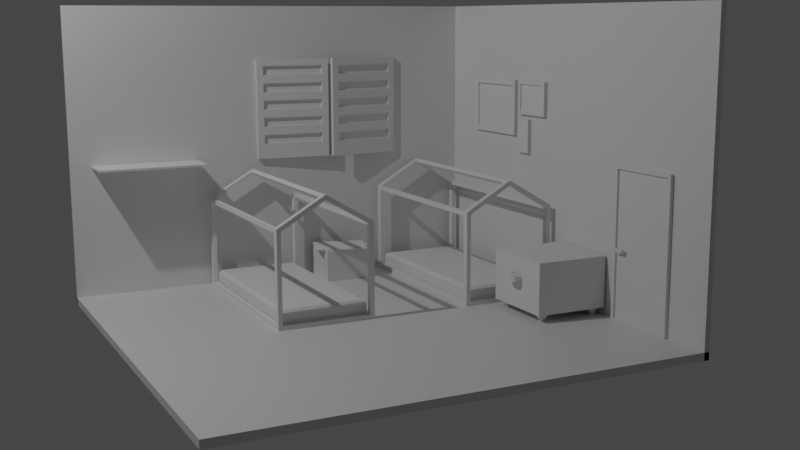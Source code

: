 # Source: twins-room.blend  (saved by Blender 2.93.21; exported with 4.5.12 LTS)
import bpy
from mathutils import Matrix  # noqa: F401  (used for matrix-valued properties, if any)

bpy.ops.wm.read_factory_settings(use_empty=True)
scene = bpy.context.scene
scene.name = 'Scene'

# ---- collections
col_collection = bpy.data.collections.new('Collection'); scene.collection.children.link(col_collection)
col_walls = bpy.data.collections.new('walls'); scene.collection.children.link(col_walls)
col_beds = bpy.data.collections.new('beds'); scene.collection.children.link(col_beds)
col_toybox = bpy.data.collections.new('toybox'); scene.collection.children.link(col_toybox)
col_window = bpy.data.collections.new('window'); scene.collection.children.link(col_window)
col_door = bpy.data.collections.new('door'); scene.collection.children.link(col_door)
col_frames = bpy.data.collections.new('frames'); scene.collection.children.link(col_frames)
col_furniture = bpy.data.collections.new('furniture'); scene.collection.children.link(col_furniture)

# ---- materials (node trees are filled in below, after node groups)
mat_material = bpy.data.materials.new('Material')
mat_material.alpha_threshold = 0.0
mat_material.line_color = (0.0, 0.0, 0.0, 1.0)

# ---- material node trees
mat_material.use_nodes = True; mat_material.node_tree.nodes.clear()
_N = mat_material.node_tree.nodes; _L = mat_material.node_tree.links
n0 = _N.new('ShaderNodeOutputMaterial'); n0.name = 'Material Output'; n0.location = (300, 300)
n1 = _N.new('ShaderNodeBsdfPrincipled'); n1.name = 'Principled BSDF'; n1.location = (10, 300)
n1.distribution = 'GGX'
n1.subsurface_method = 'BURLEY'
n1.inputs[2].default_value = 0.4
n1.inputs[3].default_value = 1.45
n1.inputs[27].default_value = (0.0, 0.0, 0.0, 1.0)
n1.inputs[28].default_value = 1.0
_L.new(n1.outputs[0], n0.inputs[0])
n0.is_active_output = True

# ---- world
world_world = bpy.data.worlds.new('World'); scene.world = world_world
world_world.use_nodes = True; world_world.node_tree.nodes.clear()
_N = world_world.node_tree.nodes; _L = world_world.node_tree.links
n0 = _N.new('ShaderNodeOutputWorld'); n0.name = 'World Output'; n0.location = (300, 300)
n1 = _N.new('ShaderNodeBackground'); n1.name = 'Background'; n1.location = (10, 300)
n1.inputs[0].default_value = (0.05088, 0.05088, 0.05088, 1.0)
_L.new(n1.outputs[0], n0.inputs[0])
n0.is_active_output = True
world_world.color = (0.05088, 0.05088, 0.05088)
world_world.use_sun_shadow = False
world_world.sun_shadow_jitter_overblur = 0.0

# ---- cameras
cam_camera = bpy.data.cameras.new('Camera')
cam_camera.clip_end = 100.0
cam_camera.ortho_scale = 7.314

# ---- lights
light_light = bpy.data.lights.new('Light', 'POINT')
light_light.transmission_factor = 0.0
light_light.energy = 861.2
light_light.shadow_soft_size = 0.1
light_light.shadow_maximum_resolution = 0.006
light_light.use_absolute_resolution = True

# ---- meshes
me_cube = bpy.data.meshes.new('Cube')
me_cube.from_pydata([(3.031, 2.996, 4.076), (3.031, 2.996, -0.01869), (3.031, -2.996, 4.076), (3.031, -2.996, -0.01869), (-3.031, 2.996, 4.076), (-3.031, 2.996, -0.01869), (-3.031, -2.996, -0.01869), (-3.031, 2.996, -0.01869), (-3.031, -2.996, -0.01869), (-3.031, 2.996, 0.08112), (3.031, 2.996, 4.076), (3.031, -2.996, 4.076), (3.031, -2.996, -0.01869), (-3.031, 2.996, 4.076), (-3.031, 2.996, -0.01869), (-3.031, -2.996, -0.01869), (3.031, 2.996, -0.01869), (3.031, 2.996, 4.076), (3.031, -2.996, 4.076), (3.031, -2.996, -0.01869), (-3.031, 2.996, 4.076), (-3.031, -2.996, 0.08112), (3.031, 2.996, 0.08112), (3.031, -2.996, 0.08112), (2.961, 2.996, 4.076), (2.961, 2.996, -0.01869), (2.961, -2.996, 4.076), (2.961, -2.996, -0.01869), (3.031, 2.945, -0.01869), (-3.031, 2.945, -0.01869), (3.031, 2.945, 4.076), (-3.031, 2.945, 4.076), (1.761, 2.996, -0.01869), (-0.2599, 2.996, -0.01869), (-0.2599, -2.996, -0.01869), (1.761, -2.996, -0.01869), (-0.2599, 2.996, 4.076), (1.761, 2.996, 4.076), (-0.2599, -2.996, -0.01869), (1.761, -2.996, -0.01869), (-0.2599, 2.996, 4.076), (1.761, 2.996, 4.076), (1.761, 2.996, -0.01869), (-0.2599, 2.996, -0.01869), (-0.2599, -2.996, -0.01869), (1.761, -2.996, -0.01869), (-0.2599, 2.996, 4.076), (1.761, 2.996, 4.076), (1.761, 2.996, 0.08112), (-0.2599, 2.996, 0.08112), (-0.2599, -2.996, 0.08112), (1.761, -2.996, 0.08112), (1.761, 2.945, -0.01869), (-0.2599, 2.945, -0.01869), (-0.2599, 2.945, 4.076), (1.761, 2.945, 4.076), (3.031, 2.996, 3.24), (3.031, 2.996, 1.875), (3.031, -2.996, 3.24), (3.031, -2.996, 1.875), (-3.031, 2.996, 3.24), (-3.031, 2.996, 1.875), (3.031, -2.996, 3.24), (3.031, -2.996, 1.875), (-3.031, 2.996, 3.24), (-3.031, 2.996, 1.875), (3.031, 2.996, 3.24), (3.031, 2.996, 1.875), (3.031, -2.996, 3.24), (3.031, -2.996, 1.875), (-3.031, 2.996, 3.24), (-3.031, 2.996, 1.875), (2.961, 2.996, 3.24), (2.961, 2.996, 1.875), (2.961, -2.996, 3.24), (2.961, -2.996, 1.875), (3.031, 2.945, 3.24), (3.031, 2.945, 1.875), (-3.031, 2.945, 3.24), (-3.031, 2.945, 1.875), (-0.2599, 2.945, 3.24), (-0.2599, 2.945, 1.875), (1.761, 2.945, 3.24), (1.761, 2.945, 1.875), (-0.2599, 2.996, 1.875), (-0.2599, 2.996, 3.24), (1.761, 2.996, 1.875), (1.761, 2.996, 3.24)], [], [(32, 35, 3, 1), (56, 58, 2, 0), (87, 56, 0, 37), (10, 11, 18, 17), (41, 10, 17, 47), (8, 7, 14, 15), (6, 5, 7, 8), (37, 0, 10, 41), (0, 2, 11, 10), (59, 3, 12, 63), (34, 6, 8, 38), (60, 4, 13, 64), (42, 16, 22, 48), (17, 18, 26, 24), (47, 17, 30, 55), (63, 12, 19, 69), (38, 8, 15, 44), (64, 13, 20, 70), (48, 22, 23, 51), (16, 19, 23, 22), (44, 15, 21, 50), (15, 14, 9, 21), (72, 24, 26, 74), (69, 19, 27, 75), (19, 16, 25, 27), (66, 17, 24, 72), (82, 55, 30, 76), (43, 14, 29, 53), (70, 20, 31, 78), (67, 16, 28, 77), (16, 42, 52, 28), (42, 43, 53, 52), (78, 31, 54, 80), (80, 54, 55, 82), (19, 45, 51, 23), (45, 44, 50, 51), (9, 49, 50, 21), (49, 48, 51, 50), (12, 39, 45, 19), (39, 38, 44, 45), (20, 46, 54, 31), (46, 47, 55, 54), (14, 43, 49, 9), (43, 42, 48, 49), (3, 35, 39, 12), (35, 34, 38, 39), (4, 36, 40, 13), (36, 37, 41, 40), (13, 40, 46, 20), (40, 41, 47, 46), (60, 85, 36, 4), (85, 87, 37, 36), (5, 6, 34, 33), (33, 34, 35, 32), (33, 32, 86, 84), (82, 83, 86, 87), (5, 33, 84, 61), (61, 84, 85, 60), (53, 81, 83, 52), (87, 85, 80, 82), (29, 79, 81, 53), (79, 78, 80, 81), (17, 66, 76, 30), (66, 67, 77, 76), (14, 71, 79, 29), (71, 70, 78, 79), (52, 83, 77, 28), (83, 82, 76, 77), (16, 67, 73, 25), (67, 66, 72, 73), (18, 68, 74, 26), (68, 69, 75, 74), (25, 73, 75, 27), (73, 72, 74, 75), (7, 65, 71, 14), (65, 64, 70, 71), (11, 62, 68, 18), (62, 63, 69, 68), (5, 61, 65, 7), (61, 60, 64, 65), (2, 58, 62, 11), (58, 59, 63, 62), (32, 1, 57, 86), (86, 57, 56, 87), (1, 3, 59, 57), (57, 59, 58, 56), (80, 85, 84, 81), (86, 83, 81, 84)])
_uv = me_cube.uv_layers.new(name='UVMap')
_uv.uv.foreach_set('vector', [0.3226, 0.5, 0.3226, 0.75, 0.375, 0.75, 0.375, 0.5, 0.5739, 0.5, 0.5739, 0.75, 0.625, 0.75, 0.625, 0.5, 0.5739, 0.4476, 0.5739, 0.5, 0.625, 0.5, 0.625, 0.4476, 0.625, 0.5, 0.625, 0.75, 0.625, 0.75, 0.625, 0.5, 0.625, 0.4476, 0.625, 0.5, 0.625, 0.5, 0.625, 0.4476, 0.125, 0.75, 0.125, 0.5, 0.125, 0.5, 0.125, 0.75, 0.125, 0.75, 0.125, 0.5, 0.125, 0.5, 0.125, 0.75, 0.625, 0.4476, 0.625, 0.5, 0.625, 0.5, 0.625, 0.4476, 0.625, 0.5, 0.625, 0.75, 0.625, 0.75, 0.625, 0.5, 0.4906, 0.75, 0.375, 0.75, 0.375, 0.75, 0.4906, 0.75, 0.2393, 0.75, 0.125, 0.75, 0.125, 0.75, 0.2393, 0.75, 0.5739, 0.25, 0.625, 0.25, 0.625, 0.25, 0.5739, 0.25, 0.375, 0.4476, 0.375, 0.5, 0.375, 0.5, 0.375, 0.4476, 0.625, 0.5, 0.625, 0.75, 0.625, 0.75, 0.625, 0.5, 0.625, 0.4476, 0.625, 0.5, 0.625, 0.5, 0.625, 0.4476, 0.4906, 0.75, 0.375, 0.75, 0.375, 0.75, 0.4906, 0.75, 0.2393, 0.75, 0.125, 0.75, 0.125, 0.75, 0.2393, 0.75, 0.5739, 0.25, 0.625, 0.25, 0.625, 0.25, 0.5739, 0.25, 0.3226, 0.5, 0.375, 0.5, 0.375, 0.75, 0.3226, 0.75, 0.375, 0.5, 0.375, 0.75, 0.375, 0.75, 0.375, 0.5, 0.2393, 0.75, 0.125, 0.75, 0.125, 0.75, 0.2393, 0.75, 0.125, 0.75, 0.125, 0.5, 0.125, 0.5, 0.125, 0.75, 0.5739, 0.5, 0.625, 0.5, 0.625, 0.75, 0.5739, 0.75, 0.4906, 0.75, 0.375, 0.75, 0.375, 0.75, 0.4906, 0.75, 0.375, 0.75, 0.375, 0.5, 0.375, 0.5, 0.375, 0.75, 0.5739, 0.5, 0.625, 0.5, 0.625, 0.5, 0.5739, 0.5, 0.5739, 0.4476, 0.625, 0.4476, 0.625, 0.5, 0.5739, 0.5, 0.375, 0.3643, 0.375, 0.25, 0.375, 0.25, 0.375, 0.3643, 0.5739, 0.25, 0.625, 0.25, 0.625, 0.25, 0.5739, 0.25, 0.4906, 0.5, 0.375, 0.5, 0.375, 0.5, 0.4906, 0.5, 0.375, 0.5, 0.375, 0.4476, 0.375, 0.4476, 0.375, 0.5, 0.375, 0.4476, 0.375, 0.3643, 0.375, 0.3643, 0.375, 0.4476, 0.5739, 0.25, 0.625, 0.25, 0.625, 0.3643, 0.5739, 0.3643, 0.5739, 0.3643, 0.625, 0.3643, 0.625, 0.4476, 0.5739, 0.4476, 0.375, 0.75, 0.3226, 0.75, 0.3226, 0.75, 0.375, 0.75, 0.3226, 0.75, 0.2393, 0.75, 0.2393, 0.75, 0.3226, 0.75, 0.125, 0.5, 0.2393, 0.5, 0.2393, 0.75, 0.125, 0.75, 0.2393, 0.5, 0.3226, 0.5, 0.3226, 0.75, 0.2393, 0.75, 0.375, 0.75, 0.3226, 0.75, 0.3226, 0.75, 0.375, 0.75, 0.3226, 0.75, 0.2393, 0.75, 0.2393, 0.75, 0.3226, 0.75, 0.625, 0.25, 0.625, 0.3643, 0.625, 0.3643, 0.625, 0.25, 0.625, 0.3643, 0.625, 0.4476, 0.625, 0.4476, 0.625, 0.3643, 0.375, 0.25, 0.375, 0.3643, 0.375, 0.3643, 0.375, 0.25, 0.375, 0.3643, 0.375, 0.4476, 0.375, 0.4476, 0.375, 0.3643, 0.375, 0.75, 0.3226, 0.75, 0.3226, 0.75, 0.375, 0.75, 0.3226, 0.75, 0.2393, 0.75, 0.2393, 0.75, 0.3226, 0.75, 0.625, 0.25, 0.625, 0.3643, 0.625, 0.3643, 0.625, 0.25, 0.625, 0.3643, 0.625, 0.4476, 0.625, 0.4476, 0.625, 0.3643, 0.625, 0.25, 0.625, 0.3643, 0.625, 0.3643, 0.625, 0.25, 0.625, 0.3643, 0.625, 0.4476, 0.625, 0.4476, 0.625, 0.3643, 0.5739, 0.25, 0.5739, 0.3643, 0.625, 0.3643, 0.625, 0.25, 0.5739, 0.3643, 0.5739, 0.4476, 0.625, 0.4476, 0.625, 0.3643, 0.125, 0.5, 0.125, 0.75, 0.2393, 0.75, 0.2393, 0.5, 0.2393, 0.5, 0.2393, 0.75, 0.3226, 0.75, 0.3226, 0.5, 0.375, 0.3643, 0.375, 0.4476, 0.4906, 0.4476, 0.4906, 0.3643, 0.5739, 0.4476, 0.4906, 0.4476, 0.4906, 0.4476, 0.5739, 0.4476, 0.375, 0.25, 0.375, 0.3643, 0.4906, 0.3643, 0.4906, 0.25, 0.4906, 0.25, 0.4906, 0.3643, 0.5739, 0.3643, 0.5739, 0.25, 0.375, 0.3643, 0.4906, 0.3643, 0.4906, 0.4476, 0.375, 0.4476, 0.5739, 0.4476, 0.5739, 0.3643, 0.5739, 0.3643, 0.5739, 0.4476, 0.375, 0.25, 0.4906, 0.25, 0.4906, 0.3643, 0.375, 0.3643, 0.4906, 0.25, 0.5739, 0.25, 0.5739, 0.3643, 0.4906, 0.3643, 0.625, 0.5, 0.5739, 0.5, 0.5739, 0.5, 0.625, 0.5, 0.5739, 0.5, 0.4906, 0.5, 0.4906, 0.5, 0.5739, 0.5, 0.375, 0.25, 0.4906, 0.25, 0.4906, 0.25, 0.375, 0.25, 0.4906, 0.25, 0.5739, 0.25, 0.5739, 0.25, 0.4906, 0.25, 0.375, 0.4476, 0.4906, 0.4476, 0.4906, 0.5, 0.375, 0.5, 0.4906, 0.4476, 0.5739, 0.4476, 0.5739, 0.5, 0.4906, 0.5, 0.375, 0.5, 0.4906, 0.5, 0.4906, 0.5, 0.375, 0.5, 0.4906, 0.5, 0.5739, 0.5, 0.5739, 0.5, 0.4906, 0.5, 0.625, 0.75, 0.5739, 0.75, 0.5739, 0.75, 0.625, 0.75, 0.5739, 0.75, 0.4906, 0.75, 0.4906, 0.75, 0.5739, 0.75, 0.375, 0.5, 0.4906, 0.5, 0.4906, 0.75, 0.375, 0.75, 0.4906, 0.5, 0.5739, 0.5, 0.5739, 0.75, 0.4906, 0.75, 0.375, 0.25, 0.4906, 0.25, 0.4906, 0.25, 0.375, 0.25, 0.4906, 0.25, 0.5739, 0.25, 0.5739, 0.25, 0.4906, 0.25, 0.625, 0.75, 0.5739, 0.75, 0.5739, 0.75, 0.625, 0.75, 0.5739, 0.75, 0.4906, 0.75, 0.4906, 0.75, 0.5739, 0.75, 0.375, 0.25, 0.4906, 0.25, 0.4906, 0.25, 0.375, 0.25, 0.4906, 0.25, 0.5739, 0.25, 0.5739, 0.25, 0.4906, 0.25, 0.625, 0.75, 0.5739, 0.75, 0.5739, 0.75, 0.625, 0.75, 0.5739, 0.75, 0.4906, 0.75, 0.4906, 0.75, 0.5739, 0.75, 0.375, 0.4476, 0.375, 0.5, 0.4906, 0.5, 0.4906, 0.4476, 0.4906, 0.4476, 0.4906, 0.5, 0.5739, 0.5, 0.5739, 0.4476, 0.375, 0.5, 0.375, 0.75, 0.4906, 0.75, 0.4906, 0.5, 0.4906, 0.5, 0.4906, 0.75, 0.5739, 0.75, 0.5739, 0.5, 0.5739, 0.3643, 0.5739, 0.3643, 0.4906, 0.3643, 0.4906, 0.3643, 0.4906, 0.4476, 0.4906, 0.4476, 0.4906, 0.3643, 0.4906, 0.3643])
me_cube.materials.append(mat_material)
me_cube.use_remesh_preserve_volume = False
me_cube.use_remesh_preserve_attributes = False
me_cube.use_mirror_vertex_groups = False
me_cube.update()
me_cube_002 = bpy.data.meshes.new('Cube.002')
me_cube_002.from_pydata([(-0.02914, 1.301, -0.02914), (-0.02914, 1.301, 0.02914), (-0.02914, -1.301, -0.02914), (-0.02914, -1.301, 0.02914), (0.02914, 1.301, -0.02914), (0.02914, 1.301, 0.02914), (0.02914, -1.301, -0.02914), (0.02914, -1.301, 0.02914), (0.6839, -1.383, -1.531), (-0.1571, -1.383, -0.6898), (0.6839, -1.295, -1.531), (-0.1571, -1.295, -0.6898), (1.532, -1.383, -0.6833), (0.6905, -1.383, 0.1578), (1.532, -1.295, -0.6833), (0.6905, -1.295, 0.1578), (1.108, -1.295, -1.107), (0.01869, -1.295, -0.01805), (1.108, -1.383, -1.107), (0.01869, -1.383, -0.01805), (0.6839, -1.383, -1.615), (-0.223, -1.383, -0.7077), (-0.223, -1.295, -0.7077), (0.6839, -1.295, -1.615), (1.15, -1.295, -1.149), (-0.02983, -1.295, 0.03047), (0.7083, -1.295, 0.2237), (1.615, -1.295, -0.6833), (0.7083, -1.383, 0.2237), (1.615, -1.383, -0.6833), (1.15, -1.383, -1.149), (-0.02983, -1.383, 0.03047), (0.6839, 1.296, -1.531), (-0.1571, 1.296, -0.6898), (0.6839, 1.384, -1.531), (-0.1571, 1.384, -0.6898), (1.532, 1.296, -0.6833), (0.6905, 1.296, 0.1578), (1.532, 1.384, -0.6833), (0.6905, 1.384, 0.1578), (1.108, 1.384, -1.107), (0.01869, 1.384, -0.01805), (1.108, 1.296, -1.107), (0.01869, 1.296, -0.01805), (0.6839, 1.296, -1.615), (-0.223, 1.296, -0.7077), (-0.223, 1.384, -0.7077), (0.6839, 1.384, -1.615), (1.15, 1.384, -1.149), (-0.02983, 1.384, 0.03047), (0.7083, 1.384, 0.2237), (1.615, 1.384, -0.6833), (0.7083, 1.296, 0.2237), (1.615, 1.296, -0.6833), (1.15, 1.296, -1.149), (-0.02983, 1.296, 0.03047), (0.6837, 1.301, -1.614), (0.6425, 1.301, -1.572), (0.6837, -1.301, -1.614), (0.6425, -1.301, -1.572), (0.7249, 1.301, -1.572), (0.6837, 1.301, -1.531), (0.7249, -1.301, -1.572), (0.6837, -1.301, -1.531), (1.573, 1.301, -0.7242), (1.532, 1.301, -0.683), (1.573, -1.301, -0.7242), (1.532, -1.301, -0.683), (1.614, 1.301, -0.683), (1.573, 1.301, -0.6418), (1.614, -1.301, -0.683), (1.573, -1.301, -0.6418), (-0.1808, 1.301, -0.7492), (-0.222, 1.301, -0.708), (-0.1808, -1.301, -0.7492), (-0.222, -1.301, -0.708), (-0.1396, 1.301, -0.708), (-0.1808, 1.301, -0.6668), (-0.1396, -1.301, -0.708), (-0.1808, -1.301, -0.6668), (0.7087, 1.301, 0.1403), (0.6675, 1.301, 0.1815), (0.7087, -1.301, 0.1403), (0.6675, -1.301, 0.1815), (0.7499, 1.301, 0.1815), (0.7087, 1.301, 0.2227), (0.7499, -1.301, 0.1815), (0.7087, -1.301, 0.2227)], [], [(0, 1, 3, 2), (2, 3, 7, 6), (6, 7, 5, 4), (4, 5, 1, 0), (2, 6, 4, 0), (7, 3, 1, 5), (20, 21, 22, 23), (27, 26, 28, 29), (24, 27, 29, 30), (25, 22, 21, 31), (26, 25, 31, 28), (23, 24, 30, 20), (8, 9, 21, 20), (11, 10, 23, 22), (10, 16, 24, 23), (15, 17, 25, 26), (14, 15, 26, 27), (13, 12, 29, 28), (12, 18, 30, 29), (9, 19, 31, 21), (16, 14, 27, 24), (17, 11, 22, 25), (18, 8, 20, 30), (19, 13, 28, 31), (8, 10, 11, 9), (14, 12, 13, 15), (17, 15, 13, 19), (19, 9, 11, 17), (8, 12, 14, 10), (44, 45, 46, 47), (51, 50, 52, 53), (48, 51, 53, 54), (49, 46, 45, 55), (50, 49, 55, 52), (47, 48, 54, 44), (32, 33, 45, 44), (35, 34, 47, 46), (34, 40, 48, 47), (39, 41, 49, 50), (38, 39, 50, 51), (37, 36, 53, 52), (36, 42, 54, 53), (33, 43, 55, 45), (40, 38, 51, 48), (41, 35, 46, 49), (42, 32, 44, 54), (43, 37, 52, 55), (32, 34, 35, 33), (38, 36, 37, 39), (41, 39, 37, 43), (43, 33, 35, 41), (32, 36, 38, 34), (56, 57, 59, 58), (58, 59, 63, 62), (62, 63, 61, 60), (60, 61, 57, 56), (58, 62, 60, 56), (63, 59, 57, 61), (64, 65, 67, 66), (66, 67, 71, 70), (70, 71, 69, 68), (68, 69, 65, 64), (66, 70, 68, 64), (71, 67, 65, 69), (72, 73, 75, 74), (74, 75, 79, 78), (78, 79, 77, 76), (76, 77, 73, 72), (74, 78, 76, 72), (79, 75, 73, 77), (80, 81, 83, 82), (82, 83, 87, 86), (86, 87, 85, 84), (84, 85, 81, 80), (82, 86, 84, 80), (87, 83, 81, 85)])
_uv = me_cube_002.uv_layers.new(name='UVMap')
_uv.uv.foreach_set('vector', [0.375, 0.0, 0.625, 0.0, 0.625, 0.25, 0.375, 0.25, 0.375, 0.25, 0.625, 0.25, 0.625, 0.5, 0.375, 0.5, 0.375, 0.5, 0.625, 0.5, 0.625, 0.75, 0.375, 0.75, 0.375, 0.75, 0.625, 0.75, 0.625, 1.0, 0.375, 1.0, 0.125, 0.5, 0.375, 0.5, 0.375, 0.75, 0.125, 0.75, 0.625, 0.5, 0.875, 0.5, 0.875, 0.75, 0.625, 0.75, 0.375, 0.0, 0.625, 0.0, 0.625, 0.25, 0.375, 0.25, 0.375, 0.5, 0.625, 0.5, 0.625, 0.75, 0.375, 0.75, 0.25, 0.5, 0.375, 0.5, 0.375, 0.75, 0.25, 0.75, 0.75, 0.5, 0.875, 0.5, 0.875, 0.75, 0.75, 0.75, 0.625, 0.5, 0.75, 0.5, 0.75, 0.75, 0.625, 0.75, 0.125, 0.5, 0.25, 0.5, 0.25, 0.75, 0.125, 0.75, 0.3858, 0.9888, 0.6131, 0.9888, 0.625, 1.0, 0.375, 1.0, 0.6131, 0.2612, 0.3858, 0.2612, 0.375, 0.25, 0.625, 0.25, 0.3858, 0.2612, 0.3839, 0.375, 0.375, 0.375, 0.375, 0.25, 0.6131, 0.4888, 0.6147, 0.375, 0.625, 0.375, 0.625, 0.5, 0.3858, 0.4888, 0.6131, 0.4888, 0.625, 0.5, 0.375, 0.5, 0.6131, 0.7612, 0.3858, 0.7612, 0.375, 0.75, 0.625, 0.75, 0.3858, 0.7612, 0.3839, 0.875, 0.375, 0.875, 0.375, 0.75, 0.6131, 0.9888, 0.6147, 0.875, 0.625, 0.875, 0.625, 1.0, 0.3839, 0.375, 0.3858, 0.4888, 0.375, 0.5, 0.375, 0.375, 0.6147, 0.375, 0.6131, 0.2612, 0.625, 0.25, 0.625, 0.375, 0.3839, 0.875, 0.3858, 0.9888, 0.375, 1.0, 0.375, 0.875, 0.6147, 0.875, 0.6131, 0.7612, 0.625, 0.75, 0.625, 0.875, 0.3858, 0.9888, 0.3858, 0.2612, 0.6131, 0.2612, 0.6131, 0.9888, 0.3858, 0.4888, 0.3858, 0.7612, 0.6131, 0.7612, 0.6131, 0.4888, 0.6147, 0.375, 0.6131, 0.4888, 0.6131, 0.7612, 0.6147, 0.875, 0.6147, 0.875, 0.6131, 0.9888, 0.6131, 0.2612, 0.6147, 0.375, 0.3858, 0.9888, 0.3858, 0.7612, 0.3858, 0.4888, 0.3858, 0.2612, 0.375, 0.0, 0.625, 0.0, 0.625, 0.25, 0.375, 0.25, 0.375, 0.5, 0.625, 0.5, 0.625, 0.75, 0.375, 0.75, 0.25, 0.5, 0.375, 0.5, 0.375, 0.75, 0.25, 0.75, 0.75, 0.5, 0.875, 0.5, 0.875, 0.75, 0.75, 0.75, 0.625, 0.5, 0.75, 0.5, 0.75, 0.75, 0.625, 0.75, 0.125, 0.5, 0.25, 0.5, 0.25, 0.75, 0.125, 0.75, 0.3858, 0.9888, 0.6131, 0.9888, 0.625, 1.0, 0.375, 1.0, 0.6131, 0.2612, 0.3858, 0.2612, 0.375, 0.25, 0.625, 0.25, 0.3858, 0.2612, 0.3839, 0.375, 0.375, 0.375, 0.375, 0.25, 0.6131, 0.4888, 0.6147, 0.375, 0.625, 0.375, 0.625, 0.5, 0.3858, 0.4888, 0.6131, 0.4888, 0.625, 0.5, 0.375, 0.5, 0.6131, 0.7612, 0.3858, 0.7612, 0.375, 0.75, 0.625, 0.75, 0.3858, 0.7612, 0.3839, 0.875, 0.375, 0.875, 0.375, 0.75, 0.6131, 0.9888, 0.6147, 0.875, 0.625, 0.875, 0.625, 1.0, 0.3839, 0.375, 0.3858, 0.4888, 0.375, 0.5, 0.375, 0.375, 0.6147, 0.375, 0.6131, 0.2612, 0.625, 0.25, 0.625, 0.375, 0.3839, 0.875, 0.3858, 0.9888, 0.375, 1.0, 0.375, 0.875, 0.6147, 0.875, 0.6131, 0.7612, 0.625, 0.75, 0.625, 0.875, 0.3858, 0.9888, 0.3858, 0.2612, 0.6131, 0.2612, 0.6131, 0.9888, 0.3858, 0.4888, 0.3858, 0.7612, 0.6131, 0.7612, 0.6131, 0.4888, 0.6147, 0.375, 0.6131, 0.4888, 0.6131, 0.7612, 0.6147, 0.875, 0.6147, 0.875, 0.6131, 0.9888, 0.6131, 0.2612, 0.6147, 0.375, 0.3858, 0.9888, 0.3858, 0.7612, 0.3858, 0.4888, 0.3858, 0.2612, 0.375, 0.0, 0.625, 0.0, 0.625, 0.25, 0.375, 0.25, 0.375, 0.25, 0.625, 0.25, 0.625, 0.5, 0.375, 0.5, 0.375, 0.5, 0.625, 0.5, 0.625, 0.75, 0.375, 0.75, 0.375, 0.75, 0.625, 0.75, 0.625, 1.0, 0.375, 1.0, 0.125, 0.5, 0.375, 0.5, 0.375, 0.75, 0.125, 0.75, 0.625, 0.5, 0.875, 0.5, 0.875, 0.75, 0.625, 0.75, 0.375, 0.0, 0.625, 0.0, 0.625, 0.25, 0.375, 0.25, 0.375, 0.25, 0.625, 0.25, 0.625, 0.5, 0.375, 0.5, 0.375, 0.5, 0.625, 0.5, 0.625, 0.75, 0.375, 0.75, 0.375, 0.75, 0.625, 0.75, 0.625, 1.0, 0.375, 1.0, 0.125, 0.5, 0.375, 0.5, 0.375, 0.75, 0.125, 0.75, 0.625, 0.5, 0.875, 0.5, 0.875, 0.75, 0.625, 0.75, 0.375, 0.0, 0.625, 0.0, 0.625, 0.25, 0.375, 0.25, 0.375, 0.25, 0.625, 0.25, 0.625, 0.5, 0.375, 0.5, 0.375, 0.5, 0.625, 0.5, 0.625, 0.75, 0.375, 0.75, 0.375, 0.75, 0.625, 0.75, 0.625, 1.0, 0.375, 1.0, 0.125, 0.5, 0.375, 0.5, 0.375, 0.75, 0.125, 0.75, 0.625, 0.5, 0.875, 0.5, 0.875, 0.75, 0.625, 0.75, 0.375, 0.0, 0.625, 0.0, 0.625, 0.25, 0.375, 0.25, 0.375, 0.25, 0.625, 0.25, 0.625, 0.5, 0.375, 0.5, 0.375, 0.5, 0.625, 0.5, 0.625, 0.75, 0.375, 0.75, 0.375, 0.75, 0.625, 0.75, 0.625, 1.0, 0.375, 1.0, 0.125, 0.5, 0.375, 0.5, 0.375, 0.75, 0.125, 0.75, 0.625, 0.5, 0.875, 0.5, 0.875, 0.75, 0.625, 0.75])
me_cube_002.use_remesh_fix_poles = True
me_cube_002.use_remesh_preserve_attributes = False
me_cube_002.update()
me_cube_003 = bpy.data.meshes.new('Cube.003')
me_cube_003.from_pydata([(-0.02914, 1.301, -0.02914), (-0.02914, 1.301, 0.02914), (-0.02914, -1.301, -0.02914), (-0.02914, -1.301, 0.02914), (0.02914, 1.301, -0.02914), (0.02914, 1.301, 0.02914), (0.02914, -1.301, -0.02914), (0.02914, -1.301, 0.02914), (0.6839, -1.383, -1.531), (-0.1571, -1.383, -0.6898), (0.6839, -1.295, -1.531), (-0.1571, -1.295, -0.6898), (1.532, -1.383, -0.6833), (0.6905, -1.383, 0.1578), (1.532, -1.295, -0.6833), (0.6905, -1.295, 0.1578), (1.108, -1.295, -1.107), (0.01869, -1.295, -0.01805), (1.108, -1.383, -1.107), (0.01869, -1.383, -0.01805), (0.6839, -1.383, -1.615), (-0.223, -1.383, -0.7077), (-0.223, -1.295, -0.7077), (0.6839, -1.295, -1.615), (1.15, -1.295, -1.149), (-0.02983, -1.295, 0.03047), (0.7083, -1.295, 0.2237), (1.615, -1.295, -0.6833), (0.7083, -1.383, 0.2237), (1.615, -1.383, -0.6833), (1.15, -1.383, -1.149), (-0.02983, -1.383, 0.03047), (0.6839, 1.296, -1.531), (-0.1571, 1.296, -0.6898), (0.6839, 1.384, -1.531), (-0.1571, 1.384, -0.6898), (1.532, 1.296, -0.6833), (0.6905, 1.296, 0.1578), (1.532, 1.384, -0.6833), (0.6905, 1.384, 0.1578), (1.108, 1.384, -1.107), (0.01869, 1.384, -0.01805), (1.108, 1.296, -1.107), (0.01869, 1.296, -0.01805), (0.6839, 1.296, -1.615), (-0.223, 1.296, -0.7077), (-0.223, 1.384, -0.7077), (0.6839, 1.384, -1.615), (1.15, 1.384, -1.149), (-0.02983, 1.384, 0.03047), (0.7083, 1.384, 0.2237), (1.615, 1.384, -0.6833), (0.7083, 1.296, 0.2237), (1.615, 1.296, -0.6833), (1.15, 1.296, -1.149), (-0.02983, 1.296, 0.03047), (0.6837, 1.301, -1.614), (0.6425, 1.301, -1.572), (0.6837, -1.301, -1.614), (0.6425, -1.301, -1.572), (0.7249, 1.301, -1.572), (0.6837, 1.301, -1.531), (0.7249, -1.301, -1.572), (0.6837, -1.301, -1.531), (1.573, 1.301, -0.7242), (1.532, 1.301, -0.683), (1.573, -1.301, -0.7242), (1.532, -1.301, -0.683), (1.614, 1.301, -0.683), (1.573, 1.301, -0.6418), (1.614, -1.301, -0.683), (1.573, -1.301, -0.6418), (-0.1808, 1.301, -0.7492), (-0.222, 1.301, -0.708), (-0.1808, -1.301, -0.7492), (-0.222, -1.301, -0.708), (-0.1396, 1.301, -0.708), (-0.1808, 1.301, -0.6668), (-0.1396, -1.301, -0.708), (-0.1808, -1.301, -0.6668), (0.7087, 1.301, 0.1403), (0.6675, 1.301, 0.1815), (0.7087, -1.301, 0.1403), (0.6675, -1.301, 0.1815), (0.7499, 1.301, 0.1815), (0.7087, 1.301, 0.2227), (0.7499, -1.301, 0.1815), (0.7087, -1.301, 0.2227)], [], [(0, 1, 3, 2), (2, 3, 7, 6), (6, 7, 5, 4), (4, 5, 1, 0), (2, 6, 4, 0), (7, 3, 1, 5), (20, 21, 22, 23), (27, 26, 28, 29), (24, 27, 29, 30), (25, 22, 21, 31), (26, 25, 31, 28), (23, 24, 30, 20), (8, 9, 21, 20), (11, 10, 23, 22), (10, 16, 24, 23), (15, 17, 25, 26), (14, 15, 26, 27), (13, 12, 29, 28), (12, 18, 30, 29), (9, 19, 31, 21), (16, 14, 27, 24), (17, 11, 22, 25), (18, 8, 20, 30), (19, 13, 28, 31), (8, 10, 11, 9), (14, 12, 13, 15), (17, 15, 13, 19), (19, 9, 11, 17), (8, 12, 14, 10), (44, 45, 46, 47), (51, 50, 52, 53), (48, 51, 53, 54), (49, 46, 45, 55), (50, 49, 55, 52), (47, 48, 54, 44), (32, 33, 45, 44), (35, 34, 47, 46), (34, 40, 48, 47), (39, 41, 49, 50), (38, 39, 50, 51), (37, 36, 53, 52), (36, 42, 54, 53), (33, 43, 55, 45), (40, 38, 51, 48), (41, 35, 46, 49), (42, 32, 44, 54), (43, 37, 52, 55), (32, 34, 35, 33), (38, 36, 37, 39), (41, 39, 37, 43), (43, 33, 35, 41), (32, 36, 38, 34), (56, 57, 59, 58), (58, 59, 63, 62), (62, 63, 61, 60), (60, 61, 57, 56), (58, 62, 60, 56), (63, 59, 57, 61), (64, 65, 67, 66), (66, 67, 71, 70), (70, 71, 69, 68), (68, 69, 65, 64), (66, 70, 68, 64), (71, 67, 65, 69), (72, 73, 75, 74), (74, 75, 79, 78), (78, 79, 77, 76), (76, 77, 73, 72), (74, 78, 76, 72), (79, 75, 73, 77), (80, 81, 83, 82), (82, 83, 87, 86), (86, 87, 85, 84), (84, 85, 81, 80), (82, 86, 84, 80), (87, 83, 81, 85)])
_uv = me_cube_003.uv_layers.new(name='UVMap')
_uv.uv.foreach_set('vector', [0.375, 0.0, 0.625, 0.0, 0.625, 0.25, 0.375, 0.25, 0.375, 0.25, 0.625, 0.25, 0.625, 0.5, 0.375, 0.5, 0.375, 0.5, 0.625, 0.5, 0.625, 0.75, 0.375, 0.75, 0.375, 0.75, 0.625, 0.75, 0.625, 1.0, 0.375, 1.0, 0.125, 0.5, 0.375, 0.5, 0.375, 0.75, 0.125, 0.75, 0.625, 0.5, 0.875, 0.5, 0.875, 0.75, 0.625, 0.75, 0.375, 0.0, 0.625, 0.0, 0.625, 0.25, 0.375, 0.25, 0.375, 0.5, 0.625, 0.5, 0.625, 0.75, 0.375, 0.75, 0.25, 0.5, 0.375, 0.5, 0.375, 0.75, 0.25, 0.75, 0.75, 0.5, 0.875, 0.5, 0.875, 0.75, 0.75, 0.75, 0.625, 0.5, 0.75, 0.5, 0.75, 0.75, 0.625, 0.75, 0.125, 0.5, 0.25, 0.5, 0.25, 0.75, 0.125, 0.75, 0.3858, 0.9888, 0.6131, 0.9888, 0.625, 1.0, 0.375, 1.0, 0.6131, 0.2612, 0.3858, 0.2612, 0.375, 0.25, 0.625, 0.25, 0.3858, 0.2612, 0.3839, 0.375, 0.375, 0.375, 0.375, 0.25, 0.6131, 0.4888, 0.6147, 0.375, 0.625, 0.375, 0.625, 0.5, 0.3858, 0.4888, 0.6131, 0.4888, 0.625, 0.5, 0.375, 0.5, 0.6131, 0.7612, 0.3858, 0.7612, 0.375, 0.75, 0.625, 0.75, 0.3858, 0.7612, 0.3839, 0.875, 0.375, 0.875, 0.375, 0.75, 0.6131, 0.9888, 0.6147, 0.875, 0.625, 0.875, 0.625, 1.0, 0.3839, 0.375, 0.3858, 0.4888, 0.375, 0.5, 0.375, 0.375, 0.6147, 0.375, 0.6131, 0.2612, 0.625, 0.25, 0.625, 0.375, 0.3839, 0.875, 0.3858, 0.9888, 0.375, 1.0, 0.375, 0.875, 0.6147, 0.875, 0.6131, 0.7612, 0.625, 0.75, 0.625, 0.875, 0.3858, 0.9888, 0.3858, 0.2612, 0.6131, 0.2612, 0.6131, 0.9888, 0.3858, 0.4888, 0.3858, 0.7612, 0.6131, 0.7612, 0.6131, 0.4888, 0.6147, 0.375, 0.6131, 0.4888, 0.6131, 0.7612, 0.6147, 0.875, 0.6147, 0.875, 0.6131, 0.9888, 0.6131, 0.2612, 0.6147, 0.375, 0.3858, 0.9888, 0.3858, 0.7612, 0.3858, 0.4888, 0.3858, 0.2612, 0.375, 0.0, 0.625, 0.0, 0.625, 0.25, 0.375, 0.25, 0.375, 0.5, 0.625, 0.5, 0.625, 0.75, 0.375, 0.75, 0.25, 0.5, 0.375, 0.5, 0.375, 0.75, 0.25, 0.75, 0.75, 0.5, 0.875, 0.5, 0.875, 0.75, 0.75, 0.75, 0.625, 0.5, 0.75, 0.5, 0.75, 0.75, 0.625, 0.75, 0.125, 0.5, 0.25, 0.5, 0.25, 0.75, 0.125, 0.75, 0.3858, 0.9888, 0.6131, 0.9888, 0.625, 1.0, 0.375, 1.0, 0.6131, 0.2612, 0.3858, 0.2612, 0.375, 0.25, 0.625, 0.25, 0.3858, 0.2612, 0.3839, 0.375, 0.375, 0.375, 0.375, 0.25, 0.6131, 0.4888, 0.6147, 0.375, 0.625, 0.375, 0.625, 0.5, 0.3858, 0.4888, 0.6131, 0.4888, 0.625, 0.5, 0.375, 0.5, 0.6131, 0.7612, 0.3858, 0.7612, 0.375, 0.75, 0.625, 0.75, 0.3858, 0.7612, 0.3839, 0.875, 0.375, 0.875, 0.375, 0.75, 0.6131, 0.9888, 0.6147, 0.875, 0.625, 0.875, 0.625, 1.0, 0.3839, 0.375, 0.3858, 0.4888, 0.375, 0.5, 0.375, 0.375, 0.6147, 0.375, 0.6131, 0.2612, 0.625, 0.25, 0.625, 0.375, 0.3839, 0.875, 0.3858, 0.9888, 0.375, 1.0, 0.375, 0.875, 0.6147, 0.875, 0.6131, 0.7612, 0.625, 0.75, 0.625, 0.875, 0.3858, 0.9888, 0.3858, 0.2612, 0.6131, 0.2612, 0.6131, 0.9888, 0.3858, 0.4888, 0.3858, 0.7612, 0.6131, 0.7612, 0.6131, 0.4888, 0.6147, 0.375, 0.6131, 0.4888, 0.6131, 0.7612, 0.6147, 0.875, 0.6147, 0.875, 0.6131, 0.9888, 0.6131, 0.2612, 0.6147, 0.375, 0.3858, 0.9888, 0.3858, 0.7612, 0.3858, 0.4888, 0.3858, 0.2612, 0.375, 0.0, 0.625, 0.0, 0.625, 0.25, 0.375, 0.25, 0.375, 0.25, 0.625, 0.25, 0.625, 0.5, 0.375, 0.5, 0.375, 0.5, 0.625, 0.5, 0.625, 0.75, 0.375, 0.75, 0.375, 0.75, 0.625, 0.75, 0.625, 1.0, 0.375, 1.0, 0.125, 0.5, 0.375, 0.5, 0.375, 0.75, 0.125, 0.75, 0.625, 0.5, 0.875, 0.5, 0.875, 0.75, 0.625, 0.75, 0.375, 0.0, 0.625, 0.0, 0.625, 0.25, 0.375, 0.25, 0.375, 0.25, 0.625, 0.25, 0.625, 0.5, 0.375, 0.5, 0.375, 0.5, 0.625, 0.5, 0.625, 0.75, 0.375, 0.75, 0.375, 0.75, 0.625, 0.75, 0.625, 1.0, 0.375, 1.0, 0.125, 0.5, 0.375, 0.5, 0.375, 0.75, 0.125, 0.75, 0.625, 0.5, 0.875, 0.5, 0.875, 0.75, 0.625, 0.75, 0.375, 0.0, 0.625, 0.0, 0.625, 0.25, 0.375, 0.25, 0.375, 0.25, 0.625, 0.25, 0.625, 0.5, 0.375, 0.5, 0.375, 0.5, 0.625, 0.5, 0.625, 0.75, 0.375, 0.75, 0.375, 0.75, 0.625, 0.75, 0.625, 1.0, 0.375, 1.0, 0.125, 0.5, 0.375, 0.5, 0.375, 0.75, 0.125, 0.75, 0.625, 0.5, 0.875, 0.5, 0.875, 0.75, 0.625, 0.75, 0.375, 0.0, 0.625, 0.0, 0.625, 0.25, 0.375, 0.25, 0.375, 0.25, 0.625, 0.25, 0.625, 0.5, 0.375, 0.5, 0.375, 0.5, 0.625, 0.5, 0.625, 0.75, 0.375, 0.75, 0.375, 0.75, 0.625, 0.75, 0.625, 1.0, 0.375, 1.0, 0.125, 0.5, 0.375, 0.5, 0.375, 0.75, 0.125, 0.75, 0.625, 0.5, 0.875, 0.5, 0.875, 0.75, 0.625, 0.75])
me_cube_003.use_remesh_fix_poles = True
me_cube_003.use_remesh_preserve_attributes = False
me_cube_003.update()
me_cube_004 = bpy.data.meshes.new('Cube.004')
me_cube_004.from_pydata([(-0.5844, -1.296, -0.09991), (-0.5844, 1.296, -0.09991), (0.5844, -1.296, -0.09991), (0.5844, 1.296, -0.09991), (-0.5428, -1.254, 0.09991), (-0.5844, -1.296, 0.05831), (-0.5428, 1.254, 0.09991), (-0.5844, 1.296, 0.05831), (0.5428, -1.254, 0.09991), (0.5844, -1.296, 0.05831), (0.5428, 1.254, 0.09991), (0.5844, 1.296, 0.05831)], [], [(10, 6, 4, 8), (3, 11, 9, 2), (0, 5, 7, 1), (1, 3, 2, 0), (1, 7, 11, 3), (4, 6, 7, 5), (6, 10, 11, 7), (10, 8, 9, 11), (8, 4, 5, 9), (2, 9, 5, 0)])
_uv = me_cube_004.uv_layers.new(name='UVMap')
_uv.uv.foreach_set('vector', [0.6339, 0.504, 0.8661, 0.504, 0.8661, 0.746, 0.6339, 0.746, 0.375, 0.5, 0.573, 0.5, 0.573, 0.75, 0.375, 0.75, 0.375, 0.0, 0.573, 0.0, 0.573, 0.25, 0.375, 0.25, 0.125, 0.5, 0.375, 0.5, 0.375, 0.75, 0.125, 0.75, 0.375, 0.25, 0.573, 0.25, 0.573, 0.5, 0.375, 0.5, 0.8661, 0.746, 0.8661, 0.504, 0.875, 0.5, 0.875, 0.75, 0.8661, 0.504, 0.6339, 0.504, 0.625, 0.5, 0.875, 0.5, 0.6339, 0.504, 0.6339, 0.746, 0.573, 0.75, 0.573, 0.5, 0.6339, 0.746, 0.8661, 0.746, 0.875, 0.75, 0.625, 0.75, 0.375, 0.75, 0.573, 0.75, 0.573, 1.0, 0.375, 1.0])
me_cube_004.use_remesh_fix_poles = True
me_cube_004.use_remesh_preserve_attributes = False
me_cube_004.update()
me_cube_005 = bpy.data.meshes.new('Cube.005')
me_cube_005.from_pydata([(-0.5844, -1.296, -0.09991), (-0.5844, 1.296, -0.09991), (0.5844, -1.296, -0.09991), (0.5844, 1.296, -0.09991), (-0.5428, -1.254, 0.09991), (-0.5844, -1.296, 0.05831), (-0.5428, 1.254, 0.09991), (-0.5844, 1.296, 0.05831), (0.5428, -1.254, 0.09991), (0.5844, -1.296, 0.05831), (0.5428, 1.254, 0.09991), (0.5844, 1.296, 0.05831)], [], [(10, 6, 4, 8), (3, 11, 9, 2), (0, 5, 7, 1), (1, 3, 2, 0), (1, 7, 11, 3), (4, 6, 7, 5), (6, 10, 11, 7), (10, 8, 9, 11), (8, 4, 5, 9), (2, 9, 5, 0)])
_uv = me_cube_005.uv_layers.new(name='UVMap')
_uv.uv.foreach_set('vector', [0.6339, 0.504, 0.8661, 0.504, 0.8661, 0.746, 0.6339, 0.746, 0.375, 0.5, 0.573, 0.5, 0.573, 0.75, 0.375, 0.75, 0.375, 0.0, 0.573, 0.0, 0.573, 0.25, 0.375, 0.25, 0.125, 0.5, 0.375, 0.5, 0.375, 0.75, 0.125, 0.75, 0.375, 0.25, 0.573, 0.25, 0.573, 0.5, 0.375, 0.5, 0.8661, 0.746, 0.8661, 0.504, 0.875, 0.5, 0.875, 0.75, 0.8661, 0.504, 0.6339, 0.504, 0.625, 0.5, 0.875, 0.5, 0.6339, 0.504, 0.6339, 0.746, 0.573, 0.75, 0.573, 0.5, 0.6339, 0.746, 0.8661, 0.746, 0.875, 0.75, 0.625, 0.75, 0.375, 0.75, 0.573, 0.75, 0.573, 1.0, 0.375, 1.0])
me_cube_005.use_remesh_fix_poles = True
me_cube_005.use_remesh_preserve_attributes = False
me_cube_005.update()
me_cube_006 = bpy.data.meshes.new('Cube.006')
me_cube_006.from_pydata([(-0.3693, -0.2623, -0.2318), (-0.3693, -0.272, -0.222), (-0.379, -0.2623, -0.222), (-0.3536, -0.2369, 0.222), (-0.3633, -0.2426, 0.2318), (-0.3496, -0.2564, 0.2318), (-0.3439, -0.2466, 0.222), (-0.3693, 0.2623, -0.2318), (-0.379, 0.2623, -0.222), (-0.3693, 0.272, -0.222), (-0.3536, 0.2369, 0.222), (-0.3439, 0.2466, 0.222), (-0.3496, 0.2564, 0.2318), (-0.3633, 0.2426, 0.2318), (0.3693, -0.2623, -0.2318), (0.379, -0.2623, -0.222), (0.3693, -0.272, -0.222), (0.3536, -0.2369, 0.222), (0.3439, -0.2466, 0.222), (0.3496, -0.2564, 0.2318), (0.3633, -0.2426, 0.2318), (0.3693, 0.2623, -0.2318), (0.3693, 0.272, -0.222), (0.379, 0.2623, -0.222), (0.3439, 0.2466, 0.222), (0.3536, 0.2369, 0.222), (0.3633, 0.2426, 0.2318), (0.3496, 0.2564, 0.2318), (-0.3693, -0.272, 0.222), (-0.3555, -0.2623, 0.2318), (-0.3693, -0.2486, 0.2318), (-0.379, -0.2623, 0.222), (-0.3693, 0.2486, 0.2318), (-0.3555, 0.2623, 0.2318), (-0.3693, 0.272, 0.222), (-0.379, 0.2623, 0.222), (0.3555, 0.2623, 0.2318), (0.3693, 0.2486, 0.2318), (0.379, 0.2623, 0.222), (0.3693, 0.272, 0.222), (0.3693, -0.2486, 0.2318), (0.3555, -0.2623, 0.2318), (0.3693, -0.272, 0.222), (0.379, -0.2623, 0.222), (-0.3536, -0.2369, -0.1976), (-0.3439, -0.2466, -0.1976), (-0.3439, -0.2369, -0.2073), (-0.3536, 0.2369, -0.1976), (-0.3439, 0.2369, -0.2073), (-0.3439, 0.2466, -0.1976), (0.3439, 0.2466, -0.1976), (0.3439, 0.2369, -0.2073), (0.3536, 0.2369, -0.1976), (0.3536, -0.2369, -0.1976), (0.3439, -0.2369, -0.2073), (0.3439, -0.2466, -0.1976)], [], [(16, 42, 28, 1), (24, 11, 49, 50), (26, 20, 40, 37), (10, 3, 44, 47), (2, 31, 35, 8), (51, 48, 46, 54), (6, 18, 55, 45), (23, 38, 43, 15), (17, 25, 52, 53), (9, 34, 39, 22), (4, 13, 32, 30), (19, 5, 29, 41), (12, 27, 36, 33), (0, 1, 2), (3, 4, 5, 6), (7, 8, 9), (10, 11, 12, 13), (14, 15, 16), (17, 18, 19, 20), (21, 22, 23), (24, 25, 26, 27), (28, 29, 30, 31), (32, 33, 34, 35), (36, 37, 38, 39), (40, 41, 42, 43), (44, 45, 46), (47, 48, 49), (50, 51, 52), (53, 54, 55), (7, 0, 2, 8), (1, 28, 31, 2), (30, 32, 35, 31), (34, 9, 8, 35), (21, 7, 9, 22), (33, 36, 39, 34), (38, 23, 22, 39), (14, 21, 23, 15), (37, 40, 43, 38), (42, 16, 15, 43), (0, 14, 16, 1), (41, 29, 28, 42), (3, 10, 13, 4), (11, 24, 27, 12), (25, 17, 20, 26), (18, 6, 5, 19), (29, 5, 4, 30), (12, 33, 32, 13), (26, 37, 36, 27), (19, 41, 40, 20), (46, 48, 47, 44), (48, 51, 50, 49), (51, 54, 53, 52), (54, 46, 45, 55), (24, 50, 52, 25), (55, 18, 17, 53), (6, 45, 44, 3), (49, 11, 10, 47), (7, 21, 14, 0)])
_uv = me_cube_006.uv_layers.new(name='UVMap')
_uv.uv.foreach_set('vector', [0.3802, 0.7532, 0.6198, 0.7532, 0.6198, 0.9968, 0.3802, 0.9968, 0.6366, 0.5117, 0.8634, 0.5117, 0.8634, 0.5117, 0.6366, 0.5117, 0.6302, 0.5135, 0.6302, 0.7365, 0.6282, 0.7392, 0.6282, 0.5108, 0.8666, 0.5161, 0.8666, 0.7339, 0.8666, 0.7339, 0.8666, 0.5161, 0.3802, 0.004465, 0.6198, 0.004465, 0.6198, 0.2455, 0.3802, 0.2455, 0.6366, 0.5161, 0.8634, 0.5161, 0.8634, 0.7339, 0.6366, 0.7339, 0.8634, 0.7383, 0.6366, 0.7383, 0.6366, 0.7383, 0.8634, 0.7383, 0.3802, 0.5045, 0.6198, 0.5045, 0.6198, 0.7455, 0.3802, 0.7455, 0.6334, 0.7339, 0.6334, 0.5161, 0.6334, 0.5161, 0.6334, 0.7339, 0.3802, 0.2532, 0.6198, 0.2532, 0.6198, 0.4968, 0.3802, 0.4968, 0.8698, 0.7365, 0.8698, 0.5135, 0.8718, 0.5108, 0.8718, 0.7392, 0.6347, 0.7428, 0.8653, 0.7428, 0.8673, 0.7455, 0.6327, 0.7455, 0.8653, 0.5072, 0.6347, 0.5072, 0.6327, 0.5045, 0.8673, 0.5045, 0.1282, 0.7455, 0.1282, 0.75, 0.125, 0.7455, 0.8666, 0.7339, 0.8698, 0.7365, 0.8653, 0.7428, 0.8634, 0.7383, 0.1282, 0.5045, 0.125, 0.5045, 0.1282, 0.5, 0.8666, 0.5161, 0.8634, 0.5117, 0.8653, 0.5072, 0.8698, 0.5135, 0.3718, 0.7455, 0.375, 0.7455, 0.3718, 0.75, 0.6334, 0.7339, 0.6366, 0.7383, 0.6347, 0.7428, 0.6302, 0.7365, 0.3718, 0.5045, 0.3718, 0.5, 0.375, 0.5045, 0.6366, 0.5117, 0.6334, 0.5161, 0.6302, 0.5135, 0.6347, 0.5072, 0.6198, 0.9968, 0.625, 0.9923, 0.625, 0.9968, 0.6198, 1.0, 0.8718, 0.5108, 0.8695, 0.5076, 0.8734, 0.5022, 0.875, 0.5045, 0.6327, 0.5045, 0.6305, 0.5076, 0.6266, 0.5022, 0.6282, 0.5, 0.6282, 0.7392, 0.6305, 0.7424, 0.6282, 0.75, 0.6266, 0.7478, 0.8666, 0.7339, 0.8634, 0.7383, 0.8634, 0.7339, 0.8666, 0.5161, 0.8634, 0.5161, 0.8634, 0.5117, 0.6366, 0.5117, 0.6366, 0.5161, 0.6334, 0.5161, 0.6334, 0.7339, 0.6366, 0.7339, 0.6366, 0.7383, 0.1282, 0.5045, 0.1282, 0.7455, 0.125, 0.7455, 0.125, 0.5045, 0.3802, 0.0, 0.6198, 0.0, 0.6198, 0.004465, 0.3802, 0.004465, 0.625, 0.01078, 0.625, 0.2392, 0.6198, 0.2455, 0.6198, 0.004465, 0.6198, 0.2532, 0.3802, 0.2532, 0.3802, 0.2455, 0.6198, 0.2455, 0.3718, 0.5045, 0.1282, 0.5045, 0.1282, 0.5, 0.3718, 0.5, 0.625, 0.2577, 0.625, 0.4923, 0.6198, 0.4968, 0.6198, 0.2532, 0.6198, 0.5045, 0.3802, 0.5045, 0.3802, 0.4968, 0.6198, 0.4968, 0.3718, 0.7455, 0.3718, 0.5045, 0.3802, 0.5045, 0.3802, 0.7455, 0.6282, 0.5108, 0.6282, 0.7392, 0.6198, 0.7455, 0.6198, 0.5045, 0.6198, 0.7532, 0.3802, 0.7532, 0.3802, 0.7455, 0.6198, 0.7455, 0.1282, 0.7455, 0.3718, 0.7455, 0.3718, 0.75, 0.1282, 0.75, 0.625, 0.7577, 0.625, 0.9923, 0.6198, 0.9968, 0.6198, 0.7532, 0.8666, 0.7339, 0.8666, 0.5161, 0.8698, 0.5135, 0.8698, 0.7365, 0.8634, 0.5117, 0.6366, 0.5117, 0.6347, 0.5072, 0.8653, 0.5072, 0.6334, 0.5161, 0.6334, 0.7339, 0.6302, 0.7365, 0.6302, 0.5135, 0.6366, 0.7383, 0.8634, 0.7383, 0.8653, 0.7428, 0.6347, 0.7428, 0.8673, 0.7455, 0.8653, 0.7428, 0.8698, 0.7365, 0.8718, 0.7392, 0.8653, 0.5072, 0.8673, 0.5045, 0.8718, 0.5108, 0.8698, 0.5135, 0.6302, 0.5135, 0.6282, 0.5108, 0.6327, 0.5045, 0.6347, 0.5072, 0.6347, 0.7428, 0.6327, 0.7455, 0.6282, 0.7392, 0.6302, 0.7365, 0.8634, 0.7339, 0.8634, 0.5161, 0.8666, 0.5161, 0.8666, 0.7339, 0.8634, 0.5161, 0.6366, 0.5161, 0.6366, 0.5117, 0.8634, 0.5117, 0.6366, 0.5161, 0.6366, 0.7339, 0.6334, 0.7339, 0.6334, 0.5161, 0.6366, 0.7339, 0.8634, 0.7339, 0.8634, 0.7383, 0.6366, 0.7383, 0.6366, 0.5117, 0.6366, 0.5117, 0.6334, 0.5161, 0.6334, 0.5161, 0.6366, 0.7383, 0.6366, 0.7383, 0.6334, 0.7339, 0.6334, 0.7339, 0.8634, 0.7383, 0.8634, 0.7383, 0.8666, 0.7339, 0.8666, 0.7339, 0.8634, 0.5117, 0.8634, 0.5117, 0.8666, 0.5161, 0.8666, 0.5161, 0.1282, 0.5045, 0.3718, 0.5045, 0.3718, 0.7455, 0.1282, 0.7455])
me_cube_006.use_remesh_fix_poles = True
me_cube_006.use_remesh_preserve_attributes = False
me_cube_006.update()
me_cube_007 = bpy.data.meshes.new('Cube.007')
me_cube_007.from_pydata([(-0.379, -0.272, 0.3534), (-0.379, 0.272, 0.3534), (0.379, -0.272, 0.3534), (0.379, 0.272, 0.3534), (-0.379, -0.272, 0.3715), (-0.3673, -0.2604, 0.3831), (-0.3673, 0.2604, 0.3831), (-0.379, 0.272, 0.3715), (0.3673, 0.2604, 0.3831), (0.379, 0.272, 0.3715), (0.3673, -0.2604, 0.3831), (0.379, -0.272, 0.3715)], [], [(0, 2, 11, 4), (2, 3, 9, 11), (8, 6, 5, 10), (3, 1, 7, 9), (5, 6, 7, 4), (6, 8, 9, 7), (8, 10, 11, 9), (10, 5, 4, 11), (1, 0, 4, 7)])
_uv = me_cube_007.uv_layers.new(name='UVMap')
_uv.uv.foreach_set('vector', [0.875, 0.75, 0.625, 0.75, 0.625, 0.75, 0.875, 0.75, 0.625, 0.75, 0.625, 0.5, 0.625, 0.5, 0.625, 0.75, 0.6288, 0.5054, 0.8712, 0.5054, 0.8712, 0.7446, 0.6288, 0.7446, 0.625, 0.5, 0.875, 0.5, 0.875, 0.5, 0.625, 0.5, 0.8712, 0.7446, 0.8712, 0.5054, 0.875, 0.5, 0.875, 0.75, 0.8712, 0.5054, 0.6288, 0.5054, 0.625, 0.5, 0.875, 0.5, 0.6288, 0.5054, 0.6288, 0.7446, 0.625, 0.75, 0.625, 0.5, 0.6288, 0.7446, 0.8712, 0.7446, 0.875, 0.75, 0.625, 0.75, 0.875, 0.5, 0.875, 0.75, 0.875, 0.75, 0.875, 0.5])
me_cube_007.use_remesh_fix_poles = True
me_cube_007.use_remesh_preserve_attributes = False
me_cube_007.update()
me_cube_001 = bpy.data.meshes.new('Cube.001')
me_cube_001.from_pydata([(0.09577, -0.04653, -0.6232), (0.09577, -0.04653, 0.6232), (-0.003905, 0.002282, -0.7229), (-0.003905, 0.002282, 0.7229), (0.9886, -0.04653, -0.6232), (0.9886, -0.04653, 0.6232), (1.088, 0.002282, -0.7229), (1.088, 0.002282, 0.7229), (-0.003905, -0.04653, -0.7229), (-0.003905, -0.04653, 0.7229), (1.088, -0.04653, 0.7229), (1.088, -0.04653, -0.7229), (-0.003905, -0.04653, -0.5783), (-0.003905, -0.04653, -0.4337), (-0.003905, -0.04653, -0.2892), (-0.003905, -0.04653, -0.1446), (-0.003905, -0.04653, -4.47e-08), (-0.003905, -0.04653, 0.1446), (-0.003905, -0.04653, 0.2892), (-0.003905, -0.04653, 0.4337), (-0.003905, -0.04653, 0.5783), (-0.003905, 0.002282, 0.5783), (-0.003905, 0.002282, 0.4337), (-0.003905, 0.002282, 0.2892), (-0.003905, 0.002282, 0.1446), (-0.003905, 0.002282, -7.451e-08), (-0.003905, 0.002282, -0.1446), (-0.003905, 0.002282, -0.2892), (-0.003905, 0.002282, -0.4337), (-0.003905, 0.002282, -0.5783), (1.088, 0.002282, 0.5783), (1.088, 0.002282, 0.4337), (1.088, 0.002282, 0.2892), (1.088, 0.002282, 0.1446), (1.088, 0.002282, -7.451e-08), (1.088, 0.002282, -0.1446), (1.088, 0.002282, -0.2892), (1.088, 0.002282, -0.4337), (1.088, 0.002282, -0.5783), (1.088, -0.04653, 0.5783), (1.088, -0.04653, 0.4337), (1.088, -0.04653, 0.2892), (1.088, -0.04653, 0.1446), (1.088, -0.04653, -7.451e-08), (1.088, -0.04653, -0.1446), (1.088, -0.04653, -0.2892), (1.088, -0.04653, -0.4337), (1.088, -0.04653, -0.5783), (0.09577, -0.04653, -0.4986), (0.09577, -0.04653, -0.3739), (0.09577, -0.04653, -0.2493), (0.09577, -0.04653, -0.1246), (0.09577, -0.04653, -4.47e-08), (0.09577, -0.04653, 0.1246), (0.09577, -0.04653, 0.2493), (0.09577, -0.04653, 0.3739), (0.09577, -0.04653, 0.4986), (0.9886, -0.04653, 0.4986), (0.9886, -0.04653, 0.3739), (0.9886, -0.04653, 0.2493), (0.9886, -0.04653, 0.1246), (0.9886, -0.04653, -7.451e-08), (0.9886, -0.04653, -0.1246), (0.9886, -0.04653, -0.2493), (0.9886, -0.04653, -0.3739), (0.9886, -0.04653, -0.4986), (0.09577, -0.01234, 0.4986), (0.09577, -0.01234, 0.6232), (0.9886, -0.01234, 0.6232), (0.09577, -0.01234, -0.4986), (0.09577, -0.01234, -0.3739), (0.09577, -0.01234, -0.2493), (0.09577, -0.01234, -0.1246), (0.09577, -0.01234, -4.47e-08), (0.09577, -0.01234, 0.1246), (0.09577, -0.01234, 0.2493), (0.09577, -0.01234, 0.3739), (0.9886, -0.01234, 0.4986), (0.9886, -0.01234, 0.3739), (0.9886, -0.01234, 0.2493), (0.9886, -0.01234, 0.1246), (0.9886, -0.01234, -7.451e-08), (0.9886, -0.01234, -0.1246), (0.9886, -0.01234, -0.2493), (0.9886, -0.01234, -0.3739), (0.9886, -0.01234, -0.4986)], [], [(20, 9, 3, 21), (21, 3, 7, 30), (30, 7, 10, 39), (49, 48, 69, 70), (2, 6, 11, 8), (7, 3, 9, 10), (56, 1, 9, 20), (65, 4, 11, 47), (4, 0, 8, 11), (1, 5, 10, 9), (5, 57, 39, 10), (57, 58, 40, 39), (58, 59, 41, 40), (59, 60, 42, 41), (60, 61, 43, 42), (61, 62, 44, 43), (62, 63, 45, 44), (63, 64, 46, 45), (64, 65, 47, 46), (0, 48, 12, 8), (48, 49, 13, 12), (49, 50, 14, 13), (50, 51, 15, 14), (51, 52, 16, 15), (52, 53, 17, 16), (53, 54, 18, 17), (54, 55, 19, 18), (55, 56, 20, 19), (4, 65, 48, 0), (50, 63, 83, 71), (64, 63, 50, 49), (1, 56, 66, 67), (62, 61, 52, 51), (63, 62, 82, 83), (60, 59, 54, 53), (64, 49, 70, 84), (58, 57, 56, 55), (6, 38, 47, 11), (38, 37, 46, 47), (37, 36, 45, 46), (36, 35, 44, 45), (35, 34, 43, 44), (34, 33, 42, 43), (33, 32, 41, 42), (32, 31, 40, 41), (31, 30, 39, 40), (2, 29, 38, 6), (29, 28, 37, 38), (28, 27, 36, 37), (27, 26, 35, 36), (26, 25, 34, 35), (25, 24, 33, 34), (24, 23, 32, 33), (23, 22, 31, 32), (22, 21, 30, 31), (8, 12, 29, 2), (12, 13, 28, 29), (13, 14, 27, 28), (14, 15, 26, 27), (15, 16, 25, 26), (16, 17, 24, 25), (17, 18, 23, 24), (18, 19, 22, 23), (19, 20, 21, 22), (77, 68, 67, 66), (85, 84, 70, 69), (83, 82, 72, 71), (81, 80, 74, 73), (79, 78, 76, 75), (57, 5, 68, 77), (62, 51, 72, 82), (65, 64, 84, 85), (52, 61, 81, 73), (51, 50, 71, 72), (5, 1, 67, 68), (59, 58, 78, 79), (60, 53, 74, 80), (54, 59, 79, 75), (53, 52, 73, 74), (61, 60, 80, 81), (58, 55, 76, 78), (48, 65, 85, 69), (56, 57, 77, 66), (55, 54, 75, 76)])
_uv = me_cube_001.uv_layers.new(name='UVMap')
_uv.uv.foreach_set('vector', [0.6, 0.0, 0.625, 0.0, 0.625, 0.25, 0.6, 0.25, 0.6, 0.25, 0.625, 0.25, 0.625, 0.5, 0.6, 0.5, 0.6, 0.5, 0.625, 0.5, 0.625, 0.75, 0.6, 0.75, 0.4353, 0.9772, 0.4138, 0.9772, 0.4138, 0.9772, 0.4353, 0.9772, 0.125, 0.5, 0.375, 0.5, 0.375, 0.75, 0.125, 0.75, 0.625, 0.5, 0.875, 0.5, 0.875, 0.75, 0.625, 0.75, 0.5862, 0.9772, 0.6078, 0.9772, 0.625, 1.0, 0.6, 1.0, 0.4138, 0.7728, 0.3922, 0.7728, 0.375, 0.75, 0.4, 0.75, 0.3922, 0.7728, 0.3922, 0.9772, 0.375, 1.0, 0.375, 0.75, 0.6078, 0.9772, 0.6078, 0.7728, 0.625, 0.75, 0.625, 1.0, 0.6078, 0.7728, 0.5862, 0.7728, 0.6, 0.75, 0.625, 0.75, 0.5862, 0.7728, 0.5647, 0.7728, 0.575, 0.75, 0.6, 0.75, 0.5647, 0.7728, 0.5431, 0.7728, 0.55, 0.75, 0.575, 0.75, 0.5431, 0.7728, 0.5216, 0.7728, 0.525, 0.75, 0.55, 0.75, 0.5216, 0.7728, 0.5, 0.7728, 0.5, 0.75, 0.525, 0.75, 0.5, 0.7728, 0.4784, 0.7728, 0.475, 0.75, 0.5, 0.75, 0.4784, 0.7728, 0.4569, 0.7728, 0.45, 0.75, 0.475, 0.75, 0.4569, 0.7728, 0.4353, 0.7728, 0.425, 0.75, 0.45, 0.75, 0.4353, 0.7728, 0.4138, 0.7728, 0.4, 0.75, 0.425, 0.75, 0.3922, 0.9772, 0.4138, 0.9772, 0.4, 1.0, 0.375, 1.0, 0.4138, 0.9772, 0.4353, 0.9772, 0.425, 1.0, 0.4, 1.0, 0.4353, 0.9772, 0.4569, 0.9772, 0.45, 1.0, 0.425, 1.0, 0.4569, 0.9772, 0.4784, 0.9772, 0.475, 1.0, 0.45, 1.0, 0.4784, 0.9772, 0.5, 0.9772, 0.5, 1.0, 0.475, 1.0, 0.5, 0.9772, 0.5216, 0.9772, 0.525, 1.0, 0.5, 1.0, 0.5216, 0.9772, 0.5431, 0.9772, 0.55, 1.0, 0.525, 1.0, 0.5431, 0.9772, 0.5647, 0.9772, 0.575, 1.0, 0.55, 1.0, 0.5647, 0.9772, 0.5862, 0.9772, 0.6, 1.0, 0.575, 1.0, 0.3922, 0.7728, 0.4138, 0.7728, 0.4138, 0.9772, 0.3922, 0.9772, 0.4569, 0.9772, 0.4569, 0.7728, 0.4569, 0.7728, 0.4569, 0.9772, 0.4353, 0.7728, 0.4569, 0.7728, 0.4569, 0.9772, 0.4353, 0.9772, 0.6078, 0.9772, 0.5862, 0.9772, 0.5862, 0.9772, 0.6078, 0.9772, 0.4784, 0.7728, 0.5, 0.7728, 0.5, 0.9772, 0.4784, 0.9772, 0.4569, 0.7728, 0.4784, 0.7728, 0.4784, 0.7728, 0.4569, 0.7728, 0.5216, 0.7728, 0.5431, 0.7728, 0.5431, 0.9772, 0.5216, 0.9772, 0.4353, 0.7728, 0.4353, 0.9772, 0.4353, 0.9772, 0.4353, 0.7728, 0.5647, 0.7728, 0.5862, 0.7728, 0.5862, 0.9772, 0.5647, 0.9772, 0.375, 0.5, 0.4, 0.5, 0.4, 0.75, 0.375, 0.75, 0.4, 0.5, 0.425, 0.5, 0.425, 0.75, 0.4, 0.75, 0.425, 0.5, 0.45, 0.5, 0.45, 0.75, 0.425, 0.75, 0.45, 0.5, 0.475, 0.5, 0.475, 0.75, 0.45, 0.75, 0.475, 0.5, 0.5, 0.5, 0.5, 0.75, 0.475, 0.75, 0.5, 0.5, 0.525, 0.5, 0.525, 0.75, 0.5, 0.75, 0.525, 0.5, 0.55, 0.5, 0.55, 0.75, 0.525, 0.75, 0.55, 0.5, 0.575, 0.5, 0.575, 0.75, 0.55, 0.75, 0.575, 0.5, 0.6, 0.5, 0.6, 0.75, 0.575, 0.75, 0.375, 0.25, 0.4, 0.25, 0.4, 0.5, 0.375, 0.5, 0.4, 0.25, 0.425, 0.25, 0.425, 0.5, 0.4, 0.5, 0.425, 0.25, 0.45, 0.25, 0.45, 0.5, 0.425, 0.5, 0.45, 0.25, 0.475, 0.25, 0.475, 0.5, 0.45, 0.5, 0.475, 0.25, 0.5, 0.25, 0.5, 0.5, 0.475, 0.5, 0.5, 0.25, 0.525, 0.25, 0.525, 0.5, 0.5, 0.5, 0.525, 0.25, 0.55, 0.25, 0.55, 0.5, 0.525, 0.5, 0.55, 0.25, 0.575, 0.25, 0.575, 0.5, 0.55, 0.5, 0.575, 0.25, 0.6, 0.25, 0.6, 0.5, 0.575, 0.5, 0.375, 0.0, 0.4, 0.0, 0.4, 0.25, 0.375, 0.25, 0.4, 0.0, 0.425, 0.0, 0.425, 0.25, 0.4, 0.25, 0.425, 0.0, 0.45, 0.0, 0.45, 0.25, 0.425, 0.25, 0.45, 0.0, 0.475, 0.0, 0.475, 0.25, 0.45, 0.25, 0.475, 0.0, 0.5, 0.0, 0.5, 0.25, 0.475, 0.25, 0.5, 0.0, 0.525, 0.0, 0.525, 0.25, 0.5, 0.25, 0.525, 0.0, 0.55, 0.0, 0.55, 0.25, 0.525, 0.25, 0.55, 0.0, 0.575, 0.0, 0.575, 0.25, 0.55, 0.25, 0.575, 0.0, 0.6, 0.0, 0.6, 0.25, 0.575, 0.25, 0.5862, 0.7728, 0.6078, 0.7728, 0.6078, 0.9772, 0.5862, 0.9772, 0.4138, 0.7728, 0.4353, 0.7728, 0.4353, 0.9772, 0.4138, 0.9772, 0.4569, 0.7728, 0.4784, 0.7728, 0.4784, 0.9772, 0.4569, 0.9772, 0.5, 0.7728, 0.5216, 0.7728, 0.5216, 0.9772, 0.5, 0.9772, 0.5431, 0.7728, 0.5647, 0.7728, 0.5647, 0.9772, 0.5431, 0.9772, 0.5862, 0.7728, 0.6078, 0.7728, 0.6078, 0.7728, 0.5862, 0.7728, 0.4784, 0.7728, 0.4784, 0.9772, 0.4784, 0.9772, 0.4784, 0.7728, 0.4138, 0.7728, 0.4353, 0.7728, 0.4353, 0.7728, 0.4138, 0.7728, 0.5, 0.9772, 0.5, 0.7728, 0.5, 0.7728, 0.5, 0.9772, 0.4784, 0.9772, 0.4569, 0.9772, 0.4569, 0.9772, 0.4784, 0.9772, 0.6078, 0.7728, 0.6078, 0.9772, 0.6078, 0.9772, 0.6078, 0.7728, 0.5431, 0.7728, 0.5647, 0.7728, 0.5647, 0.7728, 0.5431, 0.7728, 0.5216, 0.7728, 0.5216, 0.9772, 0.5216, 0.9772, 0.5216, 0.7728, 0.5431, 0.9772, 0.5431, 0.7728, 0.5431, 0.7728, 0.5431, 0.9772, 0.5216, 0.9772, 0.5, 0.9772, 0.5, 0.9772, 0.5216, 0.9772, 0.5, 0.7728, 0.5216, 0.7728, 0.5216, 0.7728, 0.5, 0.7728, 0.5647, 0.7728, 0.5647, 0.9772, 0.5647, 0.9772, 0.5647, 0.7728, 0.4138, 0.9772, 0.4138, 0.7728, 0.4138, 0.7728, 0.4138, 0.9772, 0.5862, 0.9772, 0.5862, 0.7728, 0.5862, 0.7728, 0.5862, 0.9772, 0.5647, 0.9772, 0.5431, 0.9772, 0.5431, 0.9772, 0.5647, 0.9772])
me_cube_001.use_remesh_fix_poles = True
me_cube_001.use_remesh_preserve_attributes = False
me_cube_001.update()
me_cube_009 = bpy.data.meshes.new('Cube.009')
me_cube_009.from_pydata([(-0.4806, -0.02822, -0.00834), (-0.4806, -0.02822, 1.928), (-0.5303, 0.02822, -0.02449), (-0.5303, 0.02822, 1.976), (0.4806, -0.02822, -0.00834), (0.4806, -0.02822, 1.928), (0.5303, 0.02822, -0.02449), (0.5303, 0.02822, 1.976), (-0.5303, -0.02822, -0.02449), (-0.5303, -0.02822, 1.976), (0.5303, -0.02822, 1.976), (0.5303, -0.02822, -0.02449), (-0.4806, 0.000974, -0.00834), (-0.4806, 0.000974, 1.928), (0.4806, 0.000974, 1.928), (0.4806, 0.000974, -0.00834)], [], [(8, 9, 3, 2), (2, 3, 7, 6), (6, 7, 10, 11), (0, 4, 15, 12), (2, 6, 11, 8), (7, 3, 9, 10), (0, 1, 9, 8), (5, 4, 11, 10), (4, 0, 8, 11), (1, 5, 10, 9), (15, 14, 13, 12), (1, 0, 12, 13), (5, 1, 13, 14), (4, 5, 14, 15)])
_uv = me_cube_009.uv_layers.new(name='UVMap')
_uv.uv.foreach_set('vector', [0.375, 0.0, 0.625, 0.0, 0.625, 0.25, 0.375, 0.25, 0.375, 0.25, 0.625, 0.25, 0.625, 0.5, 0.375, 0.5, 0.375, 0.5, 0.625, 0.5, 0.625, 0.75, 0.375, 0.75, 0.3812, 0.9883, 0.3812, 0.7617, 0.3812, 0.7617, 0.3812, 0.9883, 0.125, 0.5, 0.375, 0.5, 0.375, 0.75, 0.125, 0.75, 0.625, 0.5, 0.875, 0.5, 0.875, 0.75, 0.625, 0.75, 0.3812, 0.9883, 0.6188, 0.9883, 0.625, 1.0, 0.375, 1.0, 0.6188, 0.7617, 0.3812, 0.7617, 0.375, 0.75, 0.625, 0.75, 0.3812, 0.7617, 0.3812, 0.9883, 0.375, 1.0, 0.375, 0.75, 0.6188, 0.9883, 0.6188, 0.7617, 0.625, 0.75, 0.625, 1.0, 0.3812, 0.7617, 0.6188, 0.7617, 0.6188, 0.9883, 0.3812, 0.9883, 0.6188, 0.9883, 0.3812, 0.9883, 0.3812, 0.9883, 0.6188, 0.9883, 0.6188, 0.7617, 0.6188, 0.9883, 0.6188, 0.9883, 0.6188, 0.7617, 0.3812, 0.7617, 0.6188, 0.7617, 0.6188, 0.7617, 0.3812, 0.7617])
me_cube_009.use_remesh_fix_poles = True
me_cube_009.use_remesh_preserve_attributes = False
me_cube_009.update()
me_cube_010 = bpy.data.meshes.new('Cube.010')
me_cube_010.from_pydata([(-0.01722, -0.07682, 0.02099), (-0.01722, -0.07682, -0.02099), (-0.01722, 0.07682, 0.02099), (-0.01722, 0.07682, -0.02099), (0.01722, -0.07682, 0.02099), (0.01722, -0.07682, -0.02099), (0.01722, 0.07682, 0.02099), (0.01722, 0.07682, -0.02099)], [], [(0, 1, 3, 2), (2, 3, 7, 6), (6, 7, 5, 4), (4, 5, 1, 0), (2, 6, 4, 0), (7, 3, 1, 5)])
_uv = me_cube_010.uv_layers.new(name='UVMap')
_uv.uv.foreach_set('vector', [0.375, 0.0, 0.625, 0.0, 0.625, 0.25, 0.375, 0.25, 0.375, 0.25, 0.625, 0.25, 0.625, 0.5, 0.375, 0.5, 0.375, 0.5, 0.625, 0.5, 0.625, 0.75, 0.375, 0.75, 0.375, 0.75, 0.625, 0.75, 0.625, 1.0, 0.375, 1.0, 0.125, 0.5, 0.375, 0.5, 0.375, 0.75, 0.125, 0.75, 0.625, 0.5, 0.875, 0.5, 0.875, 0.75, 0.625, 0.75])
me_cube_010.use_remesh_fix_poles = True
me_cube_010.use_remesh_preserve_attributes = False
me_cube_010.update()
me_cube_011 = bpy.data.meshes.new('Cube.011')
me_cube_011.from_pydata([(-0.02384, -0.4746, -0.3154), (-0.02384, -0.4746, 0.3154), (-0.02384, 0.4746, -0.3154), (-0.02384, 0.4746, 0.3154), (0.02384, -0.554, -0.3948), (0.02384, -0.554, 0.3948), (0.02384, 0.554, -0.3948), (0.02384, 0.554, 0.3948), (-0.02384, 0.554, -0.3948), (-0.02384, -0.554, -0.3948), (-0.02384, -0.554, 0.3948), (-0.02384, 0.554, 0.3948), (0.009306, 0.4746, -0.3154), (0.009306, -0.4746, -0.3154), (0.009306, -0.4746, 0.3154), (0.009306, 0.4746, 0.3154)], [], [(1, 3, 15, 14), (8, 11, 7, 6), (6, 7, 5, 4), (4, 5, 10, 9), (8, 6, 4, 9), (7, 11, 10, 5), (0, 2, 8, 9), (1, 0, 9, 10), (3, 1, 10, 11), (2, 3, 11, 8), (13, 14, 15, 12), (2, 0, 13, 12), (3, 2, 12, 15), (0, 1, 14, 13)])
_uv = me_cube_011.uv_layers.new(name='UVMap')
_uv.uv.foreach_set('vector', [0.5999, 0.01791, 0.5999, 0.2321, 0.5999, 0.2321, 0.5999, 0.01791, 0.375, 0.25, 0.625, 0.25, 0.625, 0.5, 0.375, 0.5, 0.375, 0.5, 0.625, 0.5, 0.625, 0.75, 0.375, 0.75, 0.375, 0.75, 0.625, 0.75, 0.625, 1.0, 0.375, 1.0, 0.125, 0.5, 0.375, 0.5, 0.375, 0.75, 0.125, 0.75, 0.625, 0.5, 0.875, 0.5, 0.875, 0.75, 0.625, 0.75, 0.4001, 0.01791, 0.4001, 0.2321, 0.375, 0.25, 0.375, 0.0, 0.5999, 0.01791, 0.4001, 0.01791, 0.375, 0.0, 0.625, 0.0, 0.5999, 0.2321, 0.5999, 0.01791, 0.625, 0.0, 0.625, 0.25, 0.4001, 0.2321, 0.5999, 0.2321, 0.625, 0.25, 0.375, 0.25, 0.4001, 0.01791, 0.5999, 0.01791, 0.5999, 0.2321, 0.4001, 0.2321, 0.4001, 0.2321, 0.4001, 0.01791, 0.4001, 0.01791, 0.4001, 0.2321, 0.5999, 0.2321, 0.4001, 0.2321, 0.4001, 0.2321, 0.5999, 0.2321, 0.4001, 0.01791, 0.5999, 0.01791, 0.5999, 0.01791, 0.4001, 0.01791])
me_cube_011.use_remesh_fix_poles = True
me_cube_011.use_remesh_preserve_attributes = False
me_cube_011.update()
me_cube_012 = bpy.data.meshes.new('Cube.012')
me_cube_012.from_pydata([(-0.02384, -0.2796, -0.1884), (-0.02384, -0.2796, 0.1884), (-0.02384, 0.2796, -0.1884), (-0.02384, 0.2796, 0.1884), (0.02384, -0.3294, -0.2382), (0.02384, -0.3294, 0.2382), (0.02384, 0.3294, -0.2382), (0.02384, 0.3294, 0.2382), (-0.02384, 0.3294, -0.2382), (-0.02384, -0.3294, -0.2382), (-0.02384, -0.3294, 0.2382), (-0.02384, 0.3294, 0.2382), (0.000206, 0.2796, -0.1884), (0.000206, -0.2796, -0.1884), (0.000206, -0.2796, 0.1884), (0.000206, 0.2796, 0.1884)], [], [(0, 1, 14, 13), (8, 11, 7, 6), (6, 7, 5, 4), (4, 5, 10, 9), (8, 6, 4, 9), (7, 11, 10, 5), (0, 2, 8, 9), (1, 0, 9, 10), (3, 1, 10, 11), (2, 3, 11, 8), (13, 14, 15, 12), (1, 3, 15, 14), (2, 0, 13, 12), (3, 2, 12, 15)])
_uv = me_cube_012.uv_layers.new(name='UVMap')
_uv.uv.foreach_set('vector', [0.4011, 0.0189, 0.5989, 0.0189, 0.5989, 0.0189, 0.4011, 0.0189, 0.375, 0.25, 0.625, 0.25, 0.625, 0.5, 0.375, 0.5, 0.375, 0.5, 0.625, 0.5, 0.625, 0.75, 0.375, 0.75, 0.375, 0.75, 0.625, 0.75, 0.625, 1.0, 0.375, 1.0, 0.125, 0.5, 0.375, 0.5, 0.375, 0.75, 0.125, 0.75, 0.625, 0.5, 0.875, 0.5, 0.875, 0.75, 0.625, 0.75, 0.4011, 0.0189, 0.4011, 0.2311, 0.375, 0.25, 0.375, 0.0, 0.5989, 0.0189, 0.4011, 0.0189, 0.375, 0.0, 0.625, 0.0, 0.5989, 0.2311, 0.5989, 0.0189, 0.625, 0.0, 0.625, 0.25, 0.4011, 0.2311, 0.5989, 0.2311, 0.625, 0.25, 0.375, 0.25, 0.4011, 0.0189, 0.5989, 0.0189, 0.5989, 0.2311, 0.4011, 0.2311, 0.5989, 0.0189, 0.5989, 0.2311, 0.5989, 0.2311, 0.5989, 0.0189, 0.4011, 0.2311, 0.4011, 0.0189, 0.4011, 0.0189, 0.4011, 0.2311, 0.5989, 0.2311, 0.4011, 0.2311, 0.4011, 0.2311, 0.5989, 0.2311])
me_cube_012.use_remesh_fix_poles = True
me_cube_012.use_remesh_preserve_attributes = False
me_cube_012.update()
me_cube_013 = bpy.data.meshes.new('Cube.013')
me_cube_013.from_pydata([(-0.02384, -0.135, -0.2382), (-0.02384, -0.135, 0.2382), (-0.02384, 0.135, -0.2382), (-0.02384, 0.135, 0.2382), (0.02384, -0.135, -0.2382), (0.02384, -0.135, 0.2382), (0.02384, 0.135, -0.2382), (0.02384, 0.135, 0.2382)], [], [(0, 1, 3, 2), (2, 3, 7, 6), (6, 7, 5, 4), (4, 5, 1, 0), (2, 6, 4, 0), (7, 3, 1, 5)])
_uv = me_cube_013.uv_layers.new(name='UVMap')
_uv.uv.foreach_set('vector', [0.375, 0.0, 0.625, 0.0, 0.625, 0.25, 0.375, 0.25, 0.375, 0.25, 0.625, 0.25, 0.625, 0.5, 0.375, 0.5, 0.375, 0.5, 0.625, 0.5, 0.625, 0.75, 0.375, 0.75, 0.375, 0.75, 0.625, 0.75, 0.625, 1.0, 0.375, 1.0, 0.125, 0.5, 0.375, 0.5, 0.375, 0.75, 0.125, 0.75, 0.625, 0.5, 0.875, 0.5, 0.875, 0.75, 0.625, 0.75])
me_cube_013.use_remesh_fix_poles = True
me_cube_013.use_remesh_preserve_attributes = False
me_cube_013.update()
me_cube_014 = bpy.data.meshes.new('Cube.014')
me_cube_014.from_pydata([(-0.5042, -0.4743, -0.2918), (-0.5042, -0.4743, 0.2918), (-0.5042, 0.4743, -0.2918), (-0.5042, 0.4743, 0.2918), (0.5042, -0.5248, -0.3423), (0.5042, -0.5248, 0.3423), (0.5042, 0.5248, -0.3423), (0.5042, 0.5248, 0.3423), (-0.5042, 0.5248, -0.3423), (-0.5042, -0.5248, -0.3423), (-0.5042, -0.5248, 0.3423), (-0.5042, 0.5248, 0.3423)], [], [(8, 11, 7, 6), (6, 7, 5, 4), (4, 5, 10, 9), (8, 6, 4, 9), (7, 11, 10, 5), (0, 2, 8, 9), (1, 0, 9, 10), (3, 1, 10, 11), (2, 3, 11, 8)])
_uv = me_cube_014.uv_layers.new(name='UVMap')
_uv.uv.foreach_set('vector', [0.375, 0.25, 0.625, 0.25, 0.625, 0.5, 0.375, 0.5, 0.375, 0.5, 0.625, 0.5, 0.625, 0.75, 0.375, 0.75, 0.375, 0.75, 0.625, 0.75, 0.625, 1.0, 0.375, 1.0, 0.125, 0.5, 0.375, 0.5, 0.375, 0.75, 0.125, 0.75, 0.625, 0.5, 0.875, 0.5, 0.875, 0.75, 0.625, 0.75, 0.3934, 0.01203, 0.3934, 0.238, 0.375, 0.25, 0.375, 0.0, 0.6066, 0.01203, 0.3934, 0.01203, 0.375, 0.0, 0.625, 0.0, 0.6066, 0.238, 0.6066, 0.01203, 0.625, 0.0, 0.625, 0.25, 0.3934, 0.238, 0.6066, 0.238, 0.625, 0.25, 0.375, 0.25])
me_cube_014.use_remesh_fix_poles = True
me_cube_014.use_remesh_preserve_attributes = False
me_cube_014.update()
me_cube_015 = bpy.data.meshes.new('Cube.015')
me_cube_015.from_pydata([(-0.01793, -0.01793, -0.1046), (-0.06529, -0.06529, 0.001741), (-0.01793, 0.01793, -0.1046), (-0.06529, 0.06529, 0.001741), (0.01793, -0.01793, -0.1046), (0.06529, -0.06529, 0.001741), (0.01793, 0.01793, -0.1046), (0.06529, 0.06529, 0.001741)], [], [(0, 1, 3, 2), (2, 3, 7, 6), (6, 7, 5, 4), (4, 5, 1, 0), (2, 6, 4, 0), (7, 3, 1, 5)])
_uv = me_cube_015.uv_layers.new(name='UVMap')
_uv.uv.foreach_set('vector', [0.375, 0.0, 0.625, 0.0, 0.625, 0.25, 0.375, 0.25, 0.375, 0.25, 0.625, 0.25, 0.625, 0.5, 0.375, 0.5, 0.375, 0.5, 0.625, 0.5, 0.625, 0.75, 0.375, 0.75, 0.375, 0.75, 0.625, 0.75, 0.625, 1.0, 0.375, 1.0, 0.125, 0.5, 0.375, 0.5, 0.375, 0.75, 0.125, 0.75, 0.625, 0.5, 0.875, 0.5, 0.875, 0.75, 0.625, 0.75])
me_cube_015.use_remesh_fix_poles = True
me_cube_015.use_remesh_preserve_attributes = False
me_cube_015.update()
me_cube_016 = bpy.data.meshes.new('Cube.016')
me_cube_016.from_pydata([(-0.5042, -0.4743, -0.2918), (-0.4827, -0.4528, 0.2918), (-0.5042, 0.4743, -0.2918), (-0.4827, 0.4528, 0.2918), (0.4187, 0.4743, -0.2918), (0.4187, -0.4743, -0.2918), (0.3973, -0.4528, 0.2918), (0.3973, 0.4528, 0.2918), (-0.5042, -0.4743, 0.2918), (-0.5042, 0.4743, 0.2918), (0.4187, -0.4743, 0.2918), (0.4187, 0.4743, 0.2918), (-0.4827, -0.4528, -0.2698), (-0.4827, 0.4528, -0.2698), (0.3973, -0.4528, -0.2698), (0.3973, 0.4528, -0.2698)], [], [(0, 2, 9, 8), (5, 10, 11, 4), (2, 0, 5, 4), (9, 2, 4, 11), (0, 8, 10, 5), (3, 7, 15, 13), (3, 1, 8, 9), (6, 7, 11, 10), (7, 3, 9, 11), (1, 6, 10, 8), (12, 13, 15, 14), (1, 3, 13, 12), (6, 1, 12, 14), (7, 6, 14, 15)])
_uv = me_cube_016.uv_layers.new(name='UVMap')
_uv.uv.foreach_set('vector', [0.3934, 0.01203, 0.3934, 0.238, 0.6066, 0.238, 0.6066, 0.01203, 0.3934, 0.01203, 0.6066, 0.01203, 0.6066, 0.238, 0.3934, 0.238, 0.3934, 0.238, 0.3934, 0.01203, 0.3934, 0.01203, 0.3934, 0.238, 0.6066, 0.238, 0.3934, 0.238, 0.3934, 0.238, 0.6066, 0.238, 0.3934, 0.01203, 0.6066, 0.01203, 0.6066, 0.01203, 0.3934, 0.01203, 0.6066, 0.2329, 0.6066, 0.2329, 0.6066, 0.2329, 0.6066, 0.2329, 0.6066, 0.2329, 0.6066, 0.01713, 0.6066, 0.01203, 0.6066, 0.238, 0.6066, 0.01713, 0.6066, 0.2329, 0.6066, 0.238, 0.6066, 0.01203, 0.6066, 0.2329, 0.6066, 0.2329, 0.6066, 0.238, 0.6066, 0.238, 0.6066, 0.01713, 0.6066, 0.01713, 0.6066, 0.01203, 0.6066, 0.01203, 0.6066, 0.01713, 0.6066, 0.2329, 0.6066, 0.2329, 0.6066, 0.01713, 0.6066, 0.01713, 0.6066, 0.2329, 0.6066, 0.2329, 0.6066, 0.01713, 0.6066, 0.01713, 0.6066, 0.01713, 0.6066, 0.01713, 0.6066, 0.01713, 0.6066, 0.2329, 0.6066, 0.01713, 0.6066, 0.01713, 0.6066, 0.2329])
me_cube_016.use_remesh_fix_poles = True
me_cube_016.use_remesh_preserve_attributes = False
me_cube_016.update()
me_cube_017 = bpy.data.meshes.new('Cube.017')
me_cube_017.from_pydata([(0.003836, -0.1221, -0.02486), (0.003836, -0.1221, 0.02486), (0.003836, 0.1221, -0.02486), (0.003836, 0.1221, 0.02486), (0.02992, -0.1221, -0.02486), (0.02992, -0.1221, 0.02486), (0.02992, 0.1221, -0.02486), (0.02992, 0.1221, 0.02486), (-0.02147, 0.06656, -0.05017), (-0.02147, -0.06656, -0.05017), (-0.02147, -0.06656, 0.05017), (-0.02147, 0.06656, 0.05017), (0.05522, -0.04318, -0.05017), (0.05522, 0.04318, -0.05017), (0.05522, 0.06656, 0.05017), (0.05522, -0.06656, 0.05017), (0.05522, -0.06656, 0.05017), (0.02992, -0.1221, 0.02486), (0.02992, -0.1221, -0.02486), (0.05522, -0.04318, -0.05017), (0.05522, -0.06656, 0.05017), (0.02992, -0.1221, 0.02486), (0.02992, -0.1221, -0.02486), (0.05522, -0.04318, -0.05017), (0.111, 0.1221, 0.02154), (0.1087, 0.1221, -0.02818), (0.1119, 0.04318, -0.05349), (0.1119, 0.06656, 0.04685), (0.1119, -0.06656, 0.04685), (0.111, -0.1221, 0.02154), (0.1087, -0.1221, -0.02818), (0.1119, -0.04318, -0.05349)], [], [(8, 11, 3, 2), (2, 3, 7, 6), (5, 4, 18, 17), (4, 5, 1, 0), (9, 12, 4, 0), (15, 10, 1, 5), (7, 3, 11, 14), (14, 11, 10, 15), (2, 6, 13, 8), (8, 13, 12, 9), (6, 7, 24, 25), (13, 14, 15, 12), (0, 1, 10, 9), (9, 10, 11, 8), (18, 19, 23, 22), (4, 12, 19, 18), (12, 15, 16, 19), (15, 5, 17, 16), (23, 20, 28, 31), (16, 17, 21, 20), (19, 16, 20, 23), (17, 18, 22, 21), (25, 24, 27, 26), (31, 28, 29, 30), (21, 22, 30, 29), (14, 13, 26, 27), (13, 6, 25, 26), (7, 14, 27, 24), (22, 23, 31, 30), (20, 21, 29, 28)])
_uv = me_cube_017.uv_layers.new(name='UVMap')
_uv.uv.foreach_set('vector', [0.375, 0.1667, 0.625, 0.1667, 0.625, 0.25, 0.375, 0.25, 0.375, 0.25, 0.625, 0.25, 0.625, 0.5, 0.375, 0.5, 0.625, 0.75, 0.375, 0.75, 0.375, 0.75, 0.625, 0.75, 0.375, 0.75, 0.625, 0.75, 0.625, 1.0, 0.375, 1.0, 0.125, 0.6667, 0.375, 0.6667, 0.375, 0.75, 0.125, 0.75, 0.625, 0.6667, 0.875, 0.6667, 0.875, 0.75, 0.625, 0.75, 0.625, 0.5, 0.875, 0.5, 0.875, 0.5833, 0.625, 0.5833, 0.625, 0.5833, 0.875, 0.5833, 0.875, 0.6667, 0.625, 0.6667, 0.125, 0.5, 0.375, 0.5, 0.375, 0.5833, 0.125, 0.5833, 0.125, 0.5833, 0.375, 0.5833, 0.375, 0.6667, 0.125, 0.6667, 0.375, 0.5, 0.625, 0.5, 0.625, 0.5, 0.375, 0.5, 0.375, 0.5833, 0.625, 0.5833, 0.625, 0.6667, 0.375, 0.6667, 0.375, 0.0, 0.625, 0.0, 0.625, 0.08333, 0.375, 0.08333, 0.375, 0.08333, 0.625, 0.08333, 0.625, 0.1667, 0.375, 0.1667, 0.375, 0.75, 0.375, 0.6667, 0.375, 0.6667, 0.375, 0.75, 0.375, 0.75, 0.375, 0.6667, 0.375, 0.6667, 0.375, 0.75, 0.375, 0.6667, 0.625, 0.6667, 0.625, 0.6667, 0.375, 0.6667, 0.625, 0.6667, 0.625, 0.75, 0.625, 0.75, 0.625, 0.6667, 0.375, 0.6667, 0.625, 0.6667, 0.625, 0.6667, 0.375, 0.6667, 0.625, 0.6667, 0.625, 0.75, 0.625, 0.75, 0.625, 0.6667, 0.375, 0.6667, 0.625, 0.6667, 0.625, 0.6667, 0.375, 0.6667, 0.625, 0.75, 0.375, 0.75, 0.375, 0.75, 0.625, 0.75, 0.375, 0.5, 0.625, 0.5, 0.625, 0.5833, 0.375, 0.5833, 0.375, 0.6667, 0.625, 0.6667, 0.625, 0.75, 0.375, 0.75, 0.625, 0.75, 0.375, 0.75, 0.375, 0.75, 0.625, 0.75, 0.625, 0.5833, 0.375, 0.5833, 0.375, 0.5833, 0.625, 0.5833, 0.375, 0.5833, 0.375, 0.5, 0.375, 0.5, 0.375, 0.5833, 0.625, 0.5, 0.625, 0.5833, 0.625, 0.5833, 0.625, 0.5, 0.375, 0.75, 0.375, 0.6667, 0.375, 0.6667, 0.375, 0.75, 0.625, 0.6667, 0.625, 0.75, 0.625, 0.75, 0.625, 0.6667])
me_cube_017.use_remesh_fix_poles = True
me_cube_017.use_remesh_preserve_attributes = False
me_cube_017.update()
me_cube_008 = bpy.data.meshes.new('Cube.008')
me_cube_008.from_pydata([(-0.7434, -0.2824, -0.0139), (-0.7434, -0.2824, 0.0139), (-0.7434, 0.2824, -0.0139), (-0.7434, 0.2824, 0.0139), (0.7434, -0.2824, -0.0139), (0.7434, -0.2824, 0.0139), (0.7434, 0.2824, -0.0139), (0.7434, 0.2824, 0.0139)], [], [(0, 1, 3, 2), (2, 3, 7, 6), (6, 7, 5, 4), (4, 5, 1, 0), (2, 6, 4, 0), (7, 3, 1, 5)])
_uv = me_cube_008.uv_layers.new(name='UVMap')
_uv.uv.foreach_set('vector', [0.375, 0.0, 0.625, 0.0, 0.625, 0.25, 0.375, 0.25, 0.375, 0.25, 0.625, 0.25, 0.625, 0.5, 0.375, 0.5, 0.375, 0.5, 0.625, 0.5, 0.625, 0.75, 0.375, 0.75, 0.375, 0.75, 0.625, 0.75, 0.625, 1.0, 0.375, 1.0, 0.125, 0.5, 0.375, 0.5, 0.375, 0.75, 0.125, 0.75, 0.625, 0.5, 0.875, 0.5, 0.875, 0.75, 0.625, 0.75])
me_cube_008.use_remesh_fix_poles = True
me_cube_008.use_remesh_preserve_attributes = False
me_cube_008.update()

# ---- objects
ob_light = bpy.data.objects.new('Light', light_light)
ob_camera = bpy.data.objects.new('Camera', cam_camera)
ob_cube = bpy.data.objects.new('Cube', me_cube)
ob_cube_007 = bpy.data.objects.new('Cube.007', me_cube_002)
ob_cube_001 = bpy.data.objects.new('Cube.001', me_cube_003)
ob_cube_002 = bpy.data.objects.new('Cube.002', me_cube_004)
ob_cube_003 = bpy.data.objects.new('Cube.003', me_cube_005)
ob_cube_004 = bpy.data.objects.new('Cube.004', me_cube_006)
ob_cube_005 = bpy.data.objects.new('Cube.005', me_cube_007)
ob_cube_006 = bpy.data.objects.new('Cube.006', me_cube_001)
ob_cube_008 = bpy.data.objects.new('Cube.008', me_cube_001)
ob_cube_009 = bpy.data.objects.new('Cube.009', me_cube_009)
ob_cube_010 = bpy.data.objects.new('Cube.010', me_cube_010)
ob_cube_011 = bpy.data.objects.new('Cube.011', me_cube_011)
ob_cube_012 = bpy.data.objects.new('Cube.012', me_cube_012)
ob_cube_013 = bpy.data.objects.new('Cube.013', me_cube_013)
ob_cube_014 = bpy.data.objects.new('Cube.014', me_cube_014)
ob_cube_015 = bpy.data.objects.new('Cube.015', me_cube_015)
ob_cube_016 = bpy.data.objects.new('Cube.016', me_cube_015)
ob_cube_017 = bpy.data.objects.new('Cube.017', me_cube_015)
ob_cube_018 = bpy.data.objects.new('Cube.018', me_cube_015)
ob_cube_019 = bpy.data.objects.new('Cube.019', me_cube_016)
ob_cube_020 = bpy.data.objects.new('Cube.020', me_cube_017)
ob_cube_021 = bpy.data.objects.new('Cube.021', me_cube_008)

# ---- transforms, parenting, visibility, modifiers, constraints
ob_light.location = (-6.17, 0.1199, 8.002)
ob_light.rotation_euler = (0.6503, 0.05522, 1.866)
ob_light.lock_rotations_4d = False
ob_light.empty_display_type = 'ARROWS'
ob_light.color = (0.0, 0.0, 0.0, 0.0)
ob_light.lineart.crease_threshold = 0.0
ob_camera.location = (-5.67, -12.51, 3.877)
ob_camera.rotation_euler = (1.388, 0.003003, -0.4602)
ob_camera.lock_rotations_4d = False
ob_camera.empty_display_type = 'ARROWS'
ob_camera.color = (0.0, 0.0, 0.0, 0.0)
ob_camera.display_type = 'WIRE'
ob_camera.lineart.crease_threshold = 0.0
ob_cube.location = (0.0, 0.0, 0.0)
ob_cube.lock_rotations_4d = False
ob_cube.empty_display_type = 'ARROWS'
ob_cube.lineart.crease_threshold = 0.0
ob_cube_007.location = (-0.4611, 1.466, 1.706)
ob_cube_007.rotation_euler = (5.565e-08, 0.7854, 1.344e-07)
ob_cube_001.location = (2.215, 1.466, 1.706)
ob_cube_001.rotation_euler = (5.565e-08, 0.7854, 1.344e-07)
ob_cube_002.location = (-0.4627, 1.466, 0.2187)
ob_cube_003.location = (2.214, 1.466, 0.2187)
ob_cube_004.location = (0.8286, 2.541, 0.3099)
ob_cube_005.location = (0.7594, 2.506, 0.1868)
ob_cube_005.rotation_euler = (0.0, -0.0, -0.2854)
_m = ob_cube_005.modifiers.new('Solidify', 'SOLIDIFY')
ob_cube_006.location = (-0.3437, 2.938, 2.598)
ob_cube_006.rotation_euler = (0.0, -0.0, -0.0639)
ob_cube_008.location = (1.842, 2.938, 2.598)
ob_cube_008.rotation_euler = (0.0, -0.0, 0.1462)
ob_cube_008.scale = (-1.0, 1.0, 1.0)
ob_cube_009.location = (2.939, -1.813, 0.1018)
ob_cube_009.rotation_euler = (0.0, -0.0, -1.571)
ob_cube_010.location = (2.886, -1.439, 1.001)
ob_cube_011.location = (2.931, 1.653, 2.627)
ob_cube_012.location = (2.931, 0.6739, 2.786)
ob_cube_013.location = (2.931, 0.8716, 2.242)
ob_cube_014.location = (2.428, -0.5856, 0.5272)
_m = ob_cube_014.modifiers.new('Solidify', 'SOLIDIFY')
_m.thickness = 0.03
ob_cube_015.location = (2.044, -0.1877, 0.1845)
ob_cube_016.location = (2.044, -0.9903, 0.1845)
ob_cube_017.location = (2.818, -0.1877, 0.1845)
ob_cube_018.location = (2.818, -0.9903, 0.1845)
ob_cube_019.location = (2.428, -0.5856, 0.5272)
ob_cube_020.location = (1.816, -0.5856, 0.5952)
ob_cube_021.location = (-2.008, 2.655, 1.9)

# ---- collection membership
col_collection.objects.link(ob_light)
col_collection.objects.link(ob_camera)
col_walls.objects.link(ob_cube)
col_beds.objects.link(ob_cube_007)
col_beds.objects.link(ob_cube_001)
col_beds.objects.link(ob_cube_002)
col_beds.objects.link(ob_cube_003)
col_toybox.objects.link(ob_cube_004)
col_toybox.objects.link(ob_cube_005)
col_window.objects.link(ob_cube_006)
col_window.objects.link(ob_cube_008)
col_door.objects.link(ob_cube_009)
col_door.objects.link(ob_cube_010)
col_frames.objects.link(ob_cube_011)
col_frames.objects.link(ob_cube_012)
col_frames.objects.link(ob_cube_013)
col_furniture.objects.link(ob_cube_014)
col_furniture.objects.link(ob_cube_015)
col_furniture.objects.link(ob_cube_016)
col_furniture.objects.link(ob_cube_017)
col_furniture.objects.link(ob_cube_018)
col_furniture.objects.link(ob_cube_019)
col_furniture.objects.link(ob_cube_020)
col_furniture.objects.link(ob_cube_021)

# ---- scene / render settings (as saved in the file)
scene.camera = ob_camera
scene.frame_start = 1; scene.frame_end = 250; scene.frame_set(1)
scene.render.engine = 'CYCLES'
scene.render.resolution_percentage = 40
scene.cycles.use_denoising = False
scene.cycles.samples = 50
scene.cycles.sampling_pattern = 'TABULATED_SOBOL'
scene.cycles.use_adaptive_sampling = False
scene.cycles.use_light_tree = False
scene.view_settings.view_transform = 'Filmic'
bpy.context.view_layer.update()
